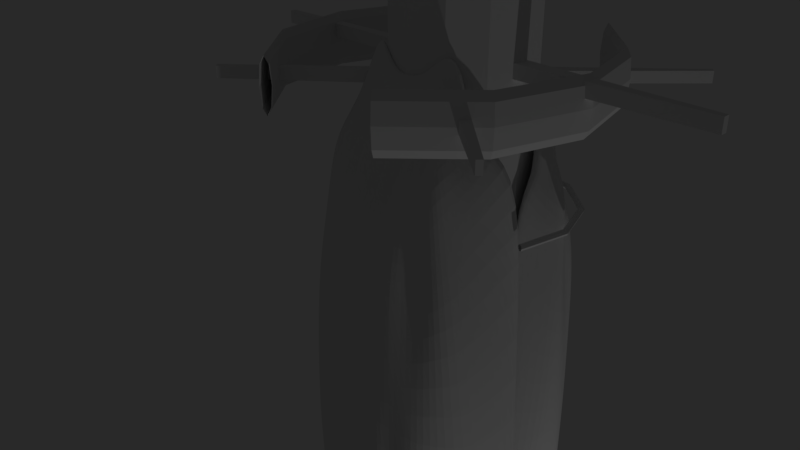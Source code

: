 # Source: ReaperCollectorShip.blend  (saved by Blender 2.79.0; exported with 4.5.12 LTS)
import bpy
from mathutils import Matrix  # noqa: F401  (used for matrix-valued properties, if any)

bpy.ops.wm.read_factory_settings(use_empty=True)
scene = bpy.context.scene
scene.name = 'Scene'

# ---- collections
col_collection_1 = bpy.data.collections.new('Collection 1'); scene.collection.children.link(col_collection_1)

# ---- world
world_world = bpy.data.worlds.new('World'); scene.world = world_world
world_world.color = (0.02198, 0.02198, 0.02198)
world_world.use_sun_shadow = False
world_world.sun_shadow_jitter_overblur = 0.0
world_world.cycles.sampling_method = 'MANUAL'

# ---- cameras
cam_camera = bpy.data.cameras.new('Camera')
cam_camera.clip_end = 100.0
cam_camera.lens = 35.0
cam_camera.sensor_width = 32.0
cam_camera.sensor_height = 18.0
cam_camera.ortho_scale = 7.314
cam_camera.dof.focus_distance = 0.0
cam_camera.dof.aperture_fstop = 128.0

# ---- lights
light_lamp = bpy.data.lights.new('Lamp', 'POINT')
light_lamp.transmission_factor = 0.0
light_lamp.cutoff_distance = 30.0
light_lamp.energy = 1000.0
light_lamp.shadow_buffer_clip_start = 1.001
light_lamp.shadow_soft_size = 0.1
light_lamp.shadow_maximum_resolution = 0.006
light_lamp.use_absolute_resolution = True

# ---- meshes
me_cylinder_010 = bpy.data.meshes.new('Cylinder.010')
me_cylinder_010.from_pydata([(-1.222, -0.1938, -0.917), (-0.8556, -0.5448, 0.8), (-0.8895, 0.5261, -0.8796), (-0.9496, 0.3604, 0.9342), (1.225, -0.2082, -0.9135), (0.8549, -0.5454, 0.7997), (0.8932, 0.5288, -0.8803), (0.949, 0.3595, 0.9339), (-1.441, -0.3868, -0.8521), (-1.608, -0.6147, -0.6956), (-1.763, -0.9612, -0.4184), (-1.822, -1.516, -0.2032), (-1.479, -1.15, 0.09363), (-1.218, -0.9404, 0.3588), (-1.051, -0.8519, 0.6055), (-0.939, -0.6569, 0.7249), (-1.083, 0.4281, 0.8888), (-1.319, 0.5853, 0.7672), (-1.517, 0.8192, 0.5342), (-1.243, 0.7688, 0.09897), (-0.7553, 1.387, -0.1734), (-1.004, 0.7111, -0.421), (-0.9582, 0.4299, -0.5983), (-0.9309, 0.5192, -0.7869), (1.083, 0.4285, 0.8902), (1.32, 0.5887, 0.77), (1.517, 0.8186, 0.5347), (1.244, 0.7689, 0.0993), (0.757, 1.386, -0.1728), (1.002, 0.7162, -0.4204), (0.959, 0.43, -0.5971), (0.9331, 0.5218, -0.7872), (0.9393, -0.6594, 0.7248), (1.05, -0.8527, 0.6051), (1.218, -0.9409, 0.3583), (1.481, -1.152, 0.0934), (1.826, -1.521, -0.2033), (1.777, -0.9676, -0.4159), (1.625, -0.6293, -0.6953), (1.461, -0.4085, -0.8506), (0.703, 0.6168, -0.9079), (0.4772, 0.4841, -0.9446), (0.1645, 0.4008, -0.9668), (-0.1639, 0.4011, -0.9667), (-0.4753, 0.4879, -0.9442), (-0.6987, 0.6209, -0.9075), (-0.7677, 0.3334, 0.9469), (-0.5013, 0.2828, 0.9344), (-0.1719, 0.2438, 0.8927), (0.1711, 0.2436, 0.8926), (0.5003, 0.2824, 0.9342), (0.7674, 0.3338, 0.9476), (-1.32, -0.427, -0.924), (-0.7506, -0.6846, -0.9288), (-0.2195, -0.8944, -0.8988), (0.2176, -0.8938, -0.898), (0.7493, -0.6866, -0.9273), (1.322, -0.4352, -0.9211), (0.6602, -0.4757, 0.7994), (0.4297, -0.4058, 0.832), (0.1431, -0.4018, 0.8271), (-0.1435, -0.4019, 0.8278), (-0.4296, -0.4056, 0.8321), (-0.6612, -0.4753, 0.7998), (1.551, -0.947, -0.8248), (0.8568, -1.118, -0.7456), (0.2889, -1.271, -0.7439), (-0.2903, -1.271, -0.7444), (-0.8546, -1.115, -0.7468), (-1.541, -0.9339, -0.8259), (1.482, -1.135, -0.5578), (0.8086, -1.39, -0.5725), (0.2624, -1.47, -0.5785), (-0.2629, -1.47, -0.5787), (-0.8062, -1.391, -0.5736), (-1.471, -1.129, -0.5596), (1.207, -1.69, -0.4346), (0.6508, -1.763, -0.4073), (0.2061, -1.699, -0.411), (-0.2057, -1.699, -0.4109), (-0.6524, -1.773, -0.4078), (-1.201, -1.683, -0.4349), (1.167, -1.809, -0.161), (0.6127, -1.857, -0.1337), (0.2088, -2.117, -0.1286), (-0.209, -2.118, -0.1286), (-0.6126, -1.859, -0.1337), (-1.166, -1.81, -0.161), (1.012, -1.425, 0.1237), (0.5704, -1.562, 0.1308), (0.1831, -1.773, 0.1426), (-0.1839, -1.772, 0.1425), (-0.5703, -1.562, 0.1306), (-1.011, -1.424, 0.1234), (0.8384, -1.092, 0.3637), (0.4892, -1.185, 0.3831), (0.1559, -1.259, 0.3923), (-0.1573, -1.259, 0.3921), (-0.4897, -1.185, 0.3828), (-0.8385, -1.092, 0.3638), (0.7384, -0.9171, 0.5927), (0.4445, -1.003, 0.6418), (0.1256, -1.128, 0.6467), (-0.1279, -1.129, 0.6463), (-0.4447, -1.004, 0.6408), (-0.7388, -0.9169, 0.5927), (0.6875, -0.7445, 0.7228), (0.4292, -0.7245, 0.7656), (0.1405, -0.6454, 0.7532), (-0.1415, -0.6455, 0.7533), (-0.429, -0.7227, 0.7657), (-0.6879, -0.7437, 0.7232), (-0.7721, 0.431, -0.795), (-0.5246, 0.4104, -0.8217), (-0.1569, 0.4695, -0.8071), (0.1574, 0.4687, -0.8071), (0.5257, 0.4103, -0.822), (0.7742, 0.4325, -0.7955), (-0.7885, 0.3416, -0.5995), (-0.454, 0.6175, -0.5953), (-0.1828, 0.2729, -0.5904), (0.1828, 0.2729, -0.5904), (0.4548, 0.6165, -0.5951), (0.7893, 0.3423, -0.5989), (-0.9211, 0.3478, -0.4423), (-0.5155, 0.6499, -0.3882), (-0.1796, 0.6839, -0.3689), (0.1797, 0.6834, -0.3688), (0.5158, 0.6522, -0.3878), (0.9212, 0.349, -0.4412), (-0.6105, 1.183, -0.1777), (-0.4796, 1.332, -0.1481), (-0.1874, 1.321, -0.1334), (0.1874, 1.323, -0.1333), (0.4798, 1.334, -0.1477), (0.6115, 1.181, -0.1771), (-1.016, 0.7029, 0.09724), (-0.5543, 0.3953, 0.1173), (-0.1868, 0.2343, 0.1181), (0.1868, 0.2343, 0.1181), (0.5542, 0.3953, 0.1173), (1.016, 0.7029, 0.09733), (-1.07, 0.4031, 0.509), (-0.5567, 0.2523, 0.3702), (-0.1855, 0.2308, 0.3536), (0.1855, 0.2308, 0.3536), (0.5564, 0.2522, 0.3703), (1.07, 0.4028, 0.5102), (-0.9428, 0.4108, 0.7557), (-0.5562, 0.3001, 0.6391), (-0.1856, 0.2307, 0.5892), (0.1856, 0.2307, 0.5892), (0.5559, 0.2999, 0.6392), (0.952, 0.4339, 0.7686), (-0.8549, 0.4188, 0.9117), (-0.5344, 0.3256, 0.8359), (-0.1807, 0.2679, 0.7818), (0.1804, 0.2677, 0.7817), (0.5339, 0.326, 0.8362), (0.8568, 0.4256, 0.917), (-0.957, 0.582, -0.8925), (-1.045, 0.6545, -0.9019), (-1.062, 0.6102, -0.9282), (-1.128, 0.4946, -0.9332), (-1.29, 0.2326, -0.9015), (-0.926, -0.4077, 0.8494), (-0.9772, -0.2541, 0.876), (-1.004, -0.03417, 0.8902), (-1.012, 0.1699, 0.9158), (-0.9935, 0.3102, 0.9302), (1.289, 0.2167, -0.9051), (1.129, 0.4903, -0.9331), (1.065, 0.6055, -0.929), (1.047, 0.6463, -0.9042), (0.9626, 0.5867, -0.8926), (0.9925, 0.3082, 0.9301), (1.011, 0.1671, 0.9154), (1.002, -0.03591, 0.8899), (0.9757, -0.2546, 0.8759), (0.9248, -0.4075, 0.849), (1.018, 0.6207, -0.8074), (1.042, 0.7071, -0.8328), (0.9678, 0.8579, -0.8698), (0.9966, 0.7927, -0.9063), (1.496, 0.2375, -0.8924), (1.042, 0.4934, -0.5906), (1.116, 0.6172, -0.6307), (1.189, 0.7535, -0.7085), (1.304, 0.8591, -0.8332), (1.404, 0.3237, -0.7772), (1.176, 0.5106, -0.3969), (1.34, 0.6274, -0.4624), (1.622, 0.9373, -0.559), (1.977, 0.8852, -0.7192), (2.157, -0.04894, -0.4392), (1.24, 1.191, -0.1829), (1.904, 1.065, -0.2423), (2.199, 0.9547, -0.2635), (2.442, 0.2687, -0.2923), (2.279, -0.727, -0.2522), (1.603, 0.9689, 0.09711), (1.904, 1.246, 0.0913), (2.529, 0.8094, 0.1104), (2.215, 0.04866, 0.09262), (1.98, -0.6041, 0.02158), (1.99, 1.202, 0.5404), (2.223, 1.179, 0.4882), (2.382, 0.4477, 0.4499), (1.807, -0.1262, 0.3879), (1.557, -0.611, 0.3612), (1.7, 0.8469, 0.8184), (2.064, 0.9089, 0.8353), (1.702, 0.2552, 0.7211), (1.516, -0.3907, 0.6632), (1.315, -0.6302, 0.6126), (1.262, 0.4535, 0.8875), (1.33, 0.2579, 0.8754), (1.303, 0.0002724, 0.8251), (1.234, -0.322, 0.7875), (1.145, -0.5702, 0.7786), (-1.499, 0.247, -0.8948), (-0.9952, 0.7948, -0.9072), (-0.9649, 0.858, -0.8703), (-1.042, 0.7044, -0.8334), (-1.016, 0.6178, -0.8074), (-1.404, 0.3317, -0.7773), (-1.303, 0.8593, -0.8343), (-1.188, 0.753, -0.7093), (-1.114, 0.6151, -0.6309), (-1.041, 0.4921, -0.5912), (-2.143, -0.04687, -0.4436), (-1.975, 0.8867, -0.7207), (-1.619, 0.9395, -0.5597), (-1.338, 0.6254, -0.4628), (-1.175, 0.512, -0.3975), (-2.278, -0.7252, -0.2521), (-2.444, 0.2702, -0.2922), (-2.199, 0.9554, -0.2634), (-1.904, 1.064, -0.2427), (-1.24, 1.192, -0.1834), (-1.972, -0.6058, 0.02651), (-2.223, 0.04993, 0.09612), (-2.534, 0.8165, 0.1119), (-1.904, 1.246, 0.09102), (-1.603, 0.9691, 0.09664), (-1.556, -0.6103, 0.3619), (-1.808, -0.1249, 0.3889), (-2.389, 0.4517, 0.4515), (-2.227, 1.185, 0.4887), (-1.992, 1.203, 0.5406), (-1.315, -0.63, 0.6133), (-1.517, -0.3908, 0.6641), (-1.709, 0.258, 0.7235), (-2.064, 0.9097, 0.8349), (-1.7, 0.8475, 0.8177), (-1.145, -0.5697, 0.7793), (-1.235, -0.3208, 0.7878), (-1.305, 0.002371, 0.8256), (-1.333, 0.2633, 0.8759), (-1.263, 0.4559, 0.8873), (0.7435, 0.2435, 0.9551), (0.7356, 0.1266, 0.951), (0.721, -0.02383, 0.9281), (0.7013, -0.1822, 0.9026), (0.6788, -0.3241, 0.864), (0.4739, 0.207, 0.966), (0.4527, 0.1027, 0.9617), (0.4398, -0.01533, 0.947), (0.4285, -0.1392, 0.9217), (0.4236, -0.2501, 0.8844), (0.1608, 0.1812, 0.9396), (0.1549, 0.09167, 0.958), (0.1491, -0.0128, 0.955), (0.1448, -0.121, 0.935), (0.1421, -0.2261, 0.8881), (-0.1618, 0.1815, 0.9397), (-0.1558, 0.09204, 0.9581), (-0.1497, -0.01248, 0.955), (-0.1454, -0.1208, 0.935), (-0.1426, -0.2261, 0.8881), (-0.4749, 0.208, 0.9663), (-0.4535, 0.1037, 0.9619), (-0.4405, -0.01448, 0.9472), (-0.4292, -0.1387, 0.9218), (-0.424, -0.2498, 0.8845), (-0.7441, 0.2447, 0.9552), (-0.7363, 0.1283, 0.9511), (-0.7219, -0.02255, 0.9284), (-0.7025, -0.1817, 0.9028), (-0.6796, -0.3238, 0.8643), (-0.7681, 0.634, -0.9409), (-0.8409, 0.5706, -0.9736), (-0.9032, 0.5102, -0.9846), (-1.018, 0.3749, -0.9684), (-1.126, 0.0284, -0.9687), (-0.4712, 0.4841, -1.01), (-0.4955, 0.4566, -1.042), (-0.5148, 0.4805, -1.061), (-0.6428, 0.1173, -1.044), (-0.7025, -0.1873, -1.001), (-0.164, 0.3546, -1.041), (-0.1595, 0.3626, -1.066), (-0.1814, 0.2546, -1.077), (-0.2022, -0.03525, -1.05), (-0.2013, -0.4101, -1.019), (0.1646, 0.3545, -1.041), (0.1601, 0.363, -1.066), (0.1815, 0.2544, -1.077), (0.1978, -0.03448, -1.049), (0.1821, -0.4072, -1.018), (0.4714, 0.4863, -1.011), (0.4967, 0.4565, -1.043), (0.5168, 0.4779, -1.06), (0.643, 0.1177, -1.044), (0.7002, -0.1848, -0.9998), (0.771, 0.6336, -0.9415), (0.8441, 0.5702, -0.9742), (0.9095, 0.5208, -0.9823), (1.02, 0.3741, -0.9674), (1.126, 0.02338, -0.9672)], [], [(259, 169, 3, 16), (159, 51, 7, 24), (219, 179, 5, 32), (111, 63, 1, 15), (319, 170, 4, 57), (289, 165, 1, 63), (52, 69, 8, 0), (69, 75, 9, 8), (75, 81, 10, 9), (81, 87, 11, 10), (87, 93, 12, 11), (93, 99, 13, 12), (99, 105, 14, 13), (105, 111, 15, 14), (170, 184, 39, 4), (184, 189, 38, 39), (189, 194, 37, 38), (194, 199, 36, 37), (199, 204, 35, 36), (204, 209, 34, 35), (209, 214, 33, 34), (214, 219, 32, 33), (40, 117, 31, 6), (117, 123, 30, 31), (123, 129, 29, 30), (129, 135, 28, 29), (135, 141, 27, 28), (141, 147, 26, 27), (147, 153, 25, 26), (153, 159, 24, 25), (160, 224, 23, 2), (224, 229, 22, 23), (229, 234, 21, 22), (234, 239, 20, 21), (239, 244, 19, 20), (244, 249, 18, 19), (249, 254, 17, 18), (254, 259, 16, 17), (17, 16, 154, 148), (148, 154, 155, 149), (149, 155, 156, 150), (150, 156, 157, 151), (151, 157, 158, 152), (152, 158, 159, 153), (18, 17, 148, 142), (142, 148, 149, 143), (143, 149, 150, 144), (144, 150, 151, 145), (145, 151, 152, 146), (146, 152, 153, 147), (19, 18, 142, 136), (136, 142, 143, 137), (137, 143, 144, 138), (138, 144, 145, 139), (139, 145, 146, 140), (140, 146, 147, 141), (20, 19, 136, 130), (130, 136, 137, 131), (131, 137, 138, 132), (132, 138, 139, 133), (133, 139, 140, 134), (134, 140, 141, 135), (21, 20, 130, 124), (124, 130, 131, 125), (125, 131, 132, 126), (126, 132, 133, 127), (127, 133, 134, 128), (128, 134, 135, 129), (22, 21, 124, 118), (118, 124, 125, 119), (119, 125, 126, 120), (120, 126, 127, 121), (121, 127, 128, 122), (122, 128, 129, 123), (23, 22, 118, 112), (112, 118, 119, 113), (113, 119, 120, 114), (114, 120, 121, 115), (115, 121, 122, 116), (116, 122, 123, 117), (2, 23, 112, 45), (45, 112, 113, 44), (44, 113, 114, 43), (43, 114, 115, 42), (42, 115, 116, 41), (41, 116, 117, 40), (33, 32, 106, 100), (100, 106, 107, 101), (101, 107, 108, 102), (102, 108, 109, 103), (103, 109, 110, 104), (104, 110, 111, 105), (34, 33, 100, 94), (94, 100, 101, 95), (95, 101, 102, 96), (96, 102, 103, 97), (97, 103, 104, 98), (98, 104, 105, 99), (35, 34, 94, 88), (88, 94, 95, 89), (89, 95, 96, 90), (90, 96, 97, 91), (91, 97, 98, 92), (92, 98, 99, 93), (36, 35, 88, 82), (82, 88, 89, 83), (83, 89, 90, 84), (84, 90, 91, 85), (85, 91, 92, 86), (86, 92, 93, 87), (37, 36, 82, 76), (76, 82, 83, 77), (77, 83, 84, 78), (78, 84, 85, 79), (79, 85, 86, 80), (80, 86, 87, 81), (38, 37, 76, 70), (70, 76, 77, 71), (71, 77, 78, 72), (72, 78, 79, 73), (73, 79, 80, 74), (74, 80, 81, 75), (39, 38, 70, 64), (64, 70, 71, 65), (65, 71, 72, 66), (66, 72, 73, 67), (67, 73, 74, 68), (68, 74, 75, 69), (4, 39, 64, 57), (57, 64, 65, 56), (56, 65, 66, 55), (55, 66, 67, 54), (54, 67, 68, 53), (53, 68, 69, 52), (179, 264, 58, 5), (264, 269, 59, 58), (269, 274, 60, 59), (274, 279, 61, 60), (279, 284, 62, 61), (284, 289, 63, 62), (164, 294, 52, 0), (294, 299, 53, 52), (299, 304, 54, 53), (304, 309, 55, 54), (309, 314, 56, 55), (314, 319, 57, 56), (32, 5, 58, 106), (106, 58, 59, 107), (107, 59, 60, 108), (108, 60, 61, 109), (109, 61, 62, 110), (110, 62, 63, 111), (16, 3, 46, 154), (154, 46, 47, 155), (155, 47, 48, 156), (156, 48, 49, 157), (157, 49, 50, 158), (158, 50, 51, 159), (41, 40, 315, 310), (310, 315, 316, 311), (311, 316, 317, 312), (312, 317, 318, 313), (313, 318, 319, 314), (42, 41, 310, 305), (305, 310, 311, 306), (306, 311, 312, 307), (307, 312, 313, 308), (308, 313, 314, 309), (43, 42, 305, 300), (300, 305, 306, 301), (301, 306, 307, 302), (302, 307, 308, 303), (303, 308, 309, 304), (44, 43, 300, 295), (295, 300, 301, 296), (296, 301, 302, 297), (297, 302, 303, 298), (298, 303, 304, 299), (45, 44, 295, 290), (290, 295, 296, 291), (291, 296, 297, 292), (292, 297, 298, 293), (293, 298, 299, 294), (2, 45, 290, 160), (160, 290, 291, 161), (161, 291, 292, 162), (162, 292, 293, 163), (163, 293, 294, 164), (47, 46, 285, 280), (280, 285, 286, 281), (281, 286, 287, 282), (282, 287, 288, 283), (283, 288, 289, 284), (48, 47, 280, 275), (275, 280, 281, 276), (276, 281, 282, 277), (277, 282, 283, 278), (278, 283, 284, 279), (49, 48, 275, 270), (270, 275, 276, 271), (271, 276, 277, 272), (272, 277, 278, 273), (273, 278, 279, 274), (50, 49, 270, 265), (265, 270, 271, 266), (266, 271, 272, 267), (267, 272, 273, 268), (268, 273, 274, 269), (51, 50, 265, 260), (260, 265, 266, 261), (261, 266, 267, 262), (262, 267, 268, 263), (263, 268, 269, 264), (7, 51, 260, 175), (175, 260, 261, 176), (176, 261, 262, 177), (177, 262, 263, 178), (178, 263, 264, 179), (14, 15, 255, 250), (250, 255, 256, 251), (251, 256, 257, 252), (252, 257, 258, 253), (253, 258, 259, 254), (13, 14, 250, 245), (245, 250, 251, 246), (246, 251, 252, 247), (247, 252, 253, 248), (248, 253, 254, 249), (12, 13, 245, 240), (240, 245, 246, 241), (241, 246, 247, 242), (242, 247, 248, 243), (243, 248, 249, 244), (11, 12, 240, 235), (235, 240, 241, 236), (236, 241, 242, 237), (237, 242, 243, 238), (238, 243, 244, 239), (10, 11, 235, 230), (230, 235, 236, 231), (231, 236, 237, 232), (232, 237, 238, 233), (233, 238, 239, 234), (9, 10, 230, 225), (225, 230, 231, 226), (226, 231, 232, 227), (227, 232, 233, 228), (228, 233, 234, 229), (8, 9, 225, 220), (220, 225, 226, 221), (221, 226, 227, 222), (222, 227, 228, 223), (223, 228, 229, 224), (0, 8, 220, 164), (164, 220, 221, 163), (163, 221, 222, 162), (162, 222, 223, 161), (161, 223, 224, 160), (25, 24, 215, 210), (210, 215, 216, 211), (211, 216, 217, 212), (212, 217, 218, 213), (213, 218, 219, 214), (26, 25, 210, 205), (205, 210, 211, 206), (206, 211, 212, 207), (207, 212, 213, 208), (208, 213, 214, 209), (27, 26, 205, 200), (200, 205, 206, 201), (201, 206, 207, 202), (202, 207, 208, 203), (203, 208, 209, 204), (28, 27, 200, 195), (195, 200, 201, 196), (196, 201, 202, 197), (197, 202, 203, 198), (198, 203, 204, 199), (29, 28, 195, 190), (190, 195, 196, 191), (191, 196, 197, 192), (192, 197, 198, 193), (193, 198, 199, 194), (30, 29, 190, 185), (185, 190, 191, 186), (186, 191, 192, 187), (187, 192, 193, 188), (188, 193, 194, 189), (31, 30, 185, 180), (180, 185, 186, 181), (181, 186, 187, 182), (182, 187, 188, 183), (183, 188, 189, 184), (6, 31, 180, 174), (174, 180, 181, 173), (173, 181, 182, 172), (172, 182, 183, 171), (171, 183, 184, 170), (46, 3, 169, 285), (285, 169, 168, 286), (286, 168, 167, 287), (287, 167, 166, 288), (288, 166, 165, 289), (40, 6, 174, 315), (315, 174, 173, 316), (316, 173, 172, 317), (317, 172, 171, 318), (318, 171, 170, 319), (24, 7, 175, 215), (215, 175, 176, 216), (216, 176, 177, 217), (217, 177, 178, 218), (218, 178, 179, 219), (15, 1, 165, 255), (255, 165, 166, 256), (256, 166, 167, 257), (257, 167, 168, 258), (258, 168, 169, 259)])
me_cylinder_010.use_remesh_preserve_volume = False
me_cylinder_010.use_remesh_preserve_attributes = False
me_cylinder_010.use_mirror_vertex_groups = False
me_cylinder_010.update()
me_cylinder_009 = bpy.data.meshes.new('Cylinder.009')
me_cylinder_009.from_pydata([(-0.9045, 0.1632, -0.9214), (-0.8575, -0.4915, 0.7971), (-0.8904, 0.499, -0.8865), (-0.9667, 0.3896, 0.9879), (0.897, 0.1253, -0.9119), (0.854, -0.4913, 0.7963), (0.8935, 0.502, -0.8874), (0.9665, 0.389, 0.9884), (-1.026, 0.1287, -0.9127), (-1.073, -0.5249, -0.6969), (-1.152, -1.008, -0.4719), (-1.18, -1.038, -0.1672), (-1.299, -1.075, 0.1307), (-1.17, -0.9051, 0.4124), (-1.011, -0.6719, 0.5763), (-0.9362, -0.6308, 0.7316), (-1.062, 0.4169, 0.9008), (-1.33, 0.552, 0.7755), (-1.517, 0.8192, 0.5342), (-1.284, 0.7931, 0.09669), (-1.386, 0.6971, -0.235), (-1.05, 0.4291, -0.3978), (-0.9582, 0.4299, -0.5983), (-0.9309, 0.5192, -0.7869), (1.061, 0.4171, 0.9021), (1.33, 0.5526, 0.7776), (1.517, 0.8186, 0.5347), (1.283, 0.7926, 0.09709), (1.384, 0.6974, -0.2345), (1.051, 0.4304, -0.397), (0.959, 0.43, -0.5971), (0.9331, 0.5218, -0.7872), (0.9357, -0.6313, 0.7311), (1.012, -0.6726, 0.5761), (1.17, -0.9049, 0.412), (1.299, -1.075, 0.1302), (1.18, -1.038, -0.168), (1.154, -1.006, -0.4709), (1.074, -0.5372, -0.6953), (1.024, 0.1048, -0.9075), (0.7798, 0.4248, -0.9398), (0.5153, 0.3346, -0.9692), (0.1841, 0.2226, -1.007), (-0.1839, 0.2225, -1.007), (-0.5141, 0.3339, -0.9688), (-0.7774, 0.423, -0.9393), (-0.8061, 0.3752, 1.016), (-0.5171, 0.2858, 0.9603), (-0.1834, 0.2534, 0.8934), (0.183, 0.2532, 0.8933), (0.5158, 0.2848, 0.9598), (0.8048, 0.3751, 1.017), (-0.649, -0.1695, -0.8228), (-0.4362, -0.392, -0.8992), (-0.1996, -0.7636, -1.196), (0.1997, -0.7633, -1.196), (0.4367, -0.3906, -0.8989), (0.6509, -0.1712, -0.823), (0.6591, -0.4722, 0.7934), (0.4573, -0.3531, 0.8393), (0.1496, -0.267, 0.8409), (-0.1499, -0.2668, 0.8412), (-0.4574, -0.3528, 0.8395), (-0.6591, -0.4712, 0.7936), (0.7359, -0.5255, -0.7607), (0.4607, -0.6629, -0.8064), (0.2048, -1.076, -1.003), (-0.2045, -1.077, -1.003), (-0.4596, -0.6658, -0.8075), (-0.7335, -0.5246, -0.7602), (0.8412, -0.9155, -0.6702), (0.4848, -0.8811, -0.6209), (0.1844, -1.114, -0.7058), (-0.1842, -1.114, -0.7054), (-0.4806, -0.882, -0.6207), (-0.8374, -0.9123, -0.67), (0.7949, -1.07, -0.4032), (0.4566, -1.073, -0.3641), (0.1736, -1.141, -0.3996), (-0.1742, -1.141, -0.3996), (-0.4542, -1.074, -0.3643), (-0.7897, -1.069, -0.4033), (0.7515, -1.049, -0.118), (0.4695, -1.188, -0.1111), (0.1669, -1.104, -0.1135), (-0.1689, -1.105, -0.1134), (-0.4701, -1.188, -0.1109), (-0.7499, -1.05, -0.1173), (0.7579, -1.066, 0.1494), (0.4647, -1.223, 0.157), (0.1336, -1.077, 0.1685), (-0.1355, -1.078, 0.1688), (-0.466, -1.223, 0.1572), (-0.7587, -1.065, 0.1495), (0.7299, -1.105, 0.4049), (0.4069, -1.092, 0.3939), (0.1266, -1.098, 0.3977), (-0.1293, -1.097, 0.3979), (-0.4082, -1.092, 0.3941), (-0.7307, -1.105, 0.4051), (0.6874, -1.034, 0.5944), (0.3773, -1.023, 0.616), (0.126, -1.019, 0.6424), (-0.1286, -1.019, 0.6425), (-0.3775, -1.022, 0.6164), (-0.6887, -1.033, 0.5949), (0.6656, -0.7821, 0.7148), (0.4292, -0.7245, 0.7656), (0.1375, -0.4431, 0.7489), (-0.1388, -0.4456, 0.7492), (-0.429, -0.7227, 0.7657), (-0.6659, -0.7815, 0.715), (-0.7728, 0.4292, -0.7952), (-0.5503, 0.3617, -0.8344), (-0.1915, 0.2388, -0.8208), (0.1916, 0.2389, -0.8209), (0.5513, 0.3625, -0.8348), (0.7749, 0.4308, -0.7957), (-0.7885, 0.3416, -0.5995), (-0.5528, 0.2915, -0.6061), (-0.186, 0.2334, -0.5898), (0.186, 0.2334, -0.5898), (0.5531, 0.2917, -0.6059), (0.7893, 0.3423, -0.5989), (-0.9211, 0.3477, -0.4423), (-0.533, 0.3046, -0.3561), (-0.1847, 0.2334, -0.3537), (0.1847, 0.2335, -0.3537), (0.5334, 0.3054, -0.3559), (0.9212, 0.3489, -0.4412), (-1.245, 0.5791, -0.2915), (-0.5793, 0.501, -0.1481), (-0.1859, 0.2373, -0.1178), (0.1859, 0.2374, -0.1178), (0.5795, 0.5013, -0.1478), (1.245, 0.5807, -0.2901), (-1.016, 0.7029, 0.09724), (-0.5543, 0.3953, 0.1173), (-0.1868, 0.234, 0.118), (0.1868, 0.234, 0.1181), (0.5542, 0.3953, 0.1173), (1.016, 0.7029, 0.09733), (-1.07, 0.4031, 0.509), (-0.5567, 0.2523, 0.3702), (-0.1855, 0.2308, 0.3536), (0.1855, 0.2308, 0.3536), (0.5564, 0.2522, 0.3703), (1.07, 0.4028, 0.5102), (-0.9425, 0.4103, 0.7567), (-0.5562, 0.3, 0.6391), (-0.1856, 0.2307, 0.5892), (0.1856, 0.2307, 0.5892), (0.5559, 0.2998, 0.6392), (0.9518, 0.4342, 0.7702), (-0.862, 0.4326, 0.9275), (-0.5496, 0.3432, 0.8622), (-0.1864, 0.2514, 0.7809), (0.1866, 0.2514, 0.7808), (0.5489, 0.3427, 0.8619), (0.8625, 0.4369, 0.9301), (-0.9219, 0.5125, -0.9132), (-0.951, 0.5188, -0.9401), (-0.9767, 0.5179, -0.9642), (-1.007, 0.5043, -0.9985), (-0.9867, 0.414, -0.9931), (-0.9325, -0.4068, 0.8591), (-0.9753, -0.2543, 0.8903), (-0.9943, 0.02373, 0.9326), (-1.007, 0.21, 0.9757), (-0.9958, 0.3244, 0.9904), (0.9884, 0.4161, -0.994), (1.009, 0.5073, -0.9993), (0.9792, 0.5212, -0.9652), (0.9542, 0.5224, -0.9413), (0.9251, 0.5159, -0.9142), (0.9951, 0.3226, 0.9907), (1.005, 0.2072, 0.9758), (0.9916, 0.02239, 0.9326), (0.973, -0.2539, 0.89), (0.9315, -0.4065, 0.8587), (1.018, 0.6217, -0.8077), (1.075, 0.6984, -0.8412), (1.126, 0.7504, -0.8945), (1.179, 0.7665, -0.9638), (1.199, 0.7096, -1.021), (1.042, 0.4934, -0.5906), (1.116, 0.6172, -0.6307), (1.189, 0.7535, -0.7085), (1.291, 0.8483, -0.8326), (1.363, 0.8213, -0.9536), (1.173, 0.4716, -0.3932), (1.339, 0.6117, -0.4624), (1.615, 0.8175, -0.5887), (1.841, 0.7631, -0.7062), (1.544, 0.2212, -0.6858), (1.644, 0.8536, -0.2194), (1.903, 0.9853, -0.2474), (2.123, 0.9978, -0.2873), (2.328, 0.4797, -0.3263), (1.608, -0.6224, -0.2211), (1.603, 0.9692, 0.09708), (1.868, 1.067, 0.09142), (2.243, 0.8299, 0.08068), (2.081, -0.2355, 0.09462), (1.66, -0.7804, 0.1137), (1.781, 0.9837, 0.5377), (1.923, 0.9805, 0.5382), (1.933, 0.7404, 0.5477), (1.824, -0.4765, 0.4568), (1.562, -0.7674, 0.4521), (1.696, 0.8454, 0.8182), (1.851, 0.825, 0.8254), (1.637, 0.2964, 0.7592), (1.488, -0.4308, 0.6658), (1.338, -0.6641, 0.63), (1.195, 0.3589, 0.8787), (1.31, 0.2659, 0.8713), (1.304, -0.03337, 0.8264), (1.278, -0.3993, 0.8274), (1.164, -0.5888, 0.8042), (-1.196, 0.7081, -1.021), (-1.178, 0.7654, -0.9643), (-1.125, 0.7495, -0.8954), (-1.074, 0.6969, -0.8419), (-1.016, 0.6187, -0.8077), (-1.361, 0.8215, -0.9538), (-1.291, 0.8481, -0.8337), (-1.188, 0.753, -0.7093), (-1.114, 0.6151, -0.6309), (-1.041, 0.4921, -0.5912), (-1.542, 0.2281, -0.6881), (-1.837, 0.7624, -0.7074), (-1.611, 0.8181, -0.5902), (-1.337, 0.6103, -0.4628), (-1.172, 0.4702, -0.3935), (-1.608, -0.6245, -0.2202), (-2.327, 0.4741, -0.3255), (-2.123, 0.9976, -0.2874), (-1.903, 0.9852, -0.2479), (-1.644, 0.8534, -0.2198), (-1.659, -0.7824, 0.1144), (-2.078, -0.2386, 0.09503), (-2.243, 0.8282, 0.08092), (-1.868, 1.068, 0.09114), (-1.604, 0.9694, 0.09661), (-1.562, -0.767, 0.4524), (-1.824, -0.4767, 0.4572), (-1.936, 0.748, 0.5491), (-1.922, 0.9803, 0.5389), (-1.782, 0.9837, 0.5379), (-1.337, -0.6634, 0.6305), (-1.487, -0.4291, 0.6662), (-1.644, 0.3104, 0.7628), (-1.851, 0.8256, 0.825), (-1.696, 0.846, 0.8175), (-1.163, -0.5885, 0.8047), (-1.278, -0.3971, 0.8272), (-1.305, -0.03003, 0.8265), (-1.313, 0.2709, 0.8719), (-1.196, 0.3616, 0.8782), (0.7871, 0.2917, 1.047), (0.7747, 0.1791, 1.044), (0.7499, 0.03542, 1.005), (0.7046, -0.1197, 0.9255), (0.6692, -0.2567, 0.8468), (0.4935, 0.206, 1.001), (0.4728, 0.1053, 1.004), (0.4503, -0.01521, 0.9749), (0.433, -0.1385, 0.9512), (0.4236, -0.2529, 0.9144), (0.1749, 0.1989, 0.9557), (0.1684, 0.1054, 0.9794), (0.1567, -0.01539, 0.9814), (0.1476, -0.1255, 0.9625), (0.1449, -0.2059, 0.9163), (-0.1762, 0.1984, 0.9559), (-0.1698, 0.1051, 0.9796), (-0.1576, -0.01535, 0.9815), (-0.1481, -0.1254, 0.9626), (-0.1452, -0.2058, 0.9165), (-0.4948, 0.2071, 1.001), (-0.4741, 0.1064, 1.005), (-0.4513, -0.01438, 0.9753), (-0.4337, -0.138, 0.9514), (-0.424, -0.2526, 0.9146), (-0.7882, 0.2936, 1.047), (-0.7747, 0.1821, 1.044), (-0.75, 0.03747, 1.005), (-0.7054, -0.1186, 0.9263), (-0.6697, -0.2558, 0.8473), (-0.769, 0.3821, -0.9889), (-0.7527, 0.3305, -0.995), (-0.7229, 0.2535, -0.9756), (-0.6824, 0.1466, -0.9391), (-0.6491, 0.02586, -0.8896), (-0.4946, 0.2781, -1.016), (-0.4784, 0.2109, -1.026), (-0.4594, 0.1278, -1.018), (-0.4467, 0.01967, -1.001), (-0.4416, -0.1412, -0.9699), (-0.183, 0.1575, -1.057), (-0.1859, 0.06542, -1.072), (-0.1933, -0.05302, -1.098), (-0.2029, -0.1885, -1.135), (-0.2014, -0.3413, -1.18), (0.1832, 0.1576, -1.057), (0.186, 0.06549, -1.072), (0.1934, -0.05297, -1.098), (0.2029, -0.1884, -1.135), (0.2014, -0.3412, -1.18), (0.4958, 0.2789, -1.016), (0.4797, 0.2117, -1.027), (0.4605, 0.1287, -1.018), (0.4475, 0.02076, -1.001), (0.4422, -0.14, -0.97), (0.7719, 0.384, -0.9899), (0.7556, 0.3326, -0.9963), (0.7256, 0.2559, -0.9769), (0.6844, 0.1483, -0.9401), (0.6504, 0.02747, -0.8902)], [], [(259, 169, 3, 16), (159, 51, 7, 24), (219, 179, 5, 32), (111, 63, 1, 15), (319, 170, 4, 57), (289, 165, 1, 63), (52, 69, 8, 0), (69, 75, 9, 8), (75, 81, 10, 9), (81, 87, 11, 10), (87, 93, 12, 11), (93, 99, 13, 12), (99, 105, 14, 13), (105, 111, 15, 14), (170, 184, 39, 4), (184, 189, 38, 39), (189, 194, 37, 38), (194, 199, 36, 37), (199, 204, 35, 36), (204, 209, 34, 35), (209, 214, 33, 34), (214, 219, 32, 33), (40, 117, 31, 6), (117, 123, 30, 31), (123, 129, 29, 30), (129, 135, 28, 29), (135, 141, 27, 28), (141, 147, 26, 27), (147, 153, 25, 26), (153, 159, 24, 25), (160, 224, 23, 2), (224, 229, 22, 23), (229, 234, 21, 22), (234, 239, 20, 21), (239, 244, 19, 20), (244, 249, 18, 19), (249, 254, 17, 18), (254, 259, 16, 17), (17, 16, 154, 148), (148, 154, 155, 149), (149, 155, 156, 150), (150, 156, 157, 151), (151, 157, 158, 152), (152, 158, 159, 153), (18, 17, 148, 142), (142, 148, 149, 143), (143, 149, 150, 144), (144, 150, 151, 145), (145, 151, 152, 146), (146, 152, 153, 147), (19, 18, 142, 136), (136, 142, 143, 137), (137, 143, 144, 138), (138, 144, 145, 139), (139, 145, 146, 140), (140, 146, 147, 141), (20, 19, 136, 130), (130, 136, 137, 131), (131, 137, 138, 132), (132, 138, 139, 133), (133, 139, 140, 134), (134, 140, 141, 135), (21, 20, 130, 124), (124, 130, 131, 125), (125, 131, 132, 126), (126, 132, 133, 127), (127, 133, 134, 128), (128, 134, 135, 129), (22, 21, 124, 118), (118, 124, 125, 119), (119, 125, 126, 120), (120, 126, 127, 121), (121, 127, 128, 122), (122, 128, 129, 123), (23, 22, 118, 112), (112, 118, 119, 113), (113, 119, 120, 114), (114, 120, 121, 115), (115, 121, 122, 116), (116, 122, 123, 117), (2, 23, 112, 45), (45, 112, 113, 44), (44, 113, 114, 43), (43, 114, 115, 42), (42, 115, 116, 41), (41, 116, 117, 40), (33, 32, 106, 100), (100, 106, 107, 101), (101, 107, 108, 102), (102, 108, 109, 103), (103, 109, 110, 104), (104, 110, 111, 105), (34, 33, 100, 94), (94, 100, 101, 95), (95, 101, 102, 96), (96, 102, 103, 97), (97, 103, 104, 98), (98, 104, 105, 99), (35, 34, 94, 88), (88, 94, 95, 89), (89, 95, 96, 90), (90, 96, 97, 91), (91, 97, 98, 92), (92, 98, 99, 93), (36, 35, 88, 82), (82, 88, 89, 83), (83, 89, 90, 84), (84, 90, 91, 85), (85, 91, 92, 86), (86, 92, 93, 87), (37, 36, 82, 76), (76, 82, 83, 77), (77, 83, 84, 78), (78, 84, 85, 79), (79, 85, 86, 80), (80, 86, 87, 81), (38, 37, 76, 70), (70, 76, 77, 71), (71, 77, 78, 72), (72, 78, 79, 73), (73, 79, 80, 74), (74, 80, 81, 75), (39, 38, 70, 64), (64, 70, 71, 65), (65, 71, 72, 66), (66, 72, 73, 67), (67, 73, 74, 68), (68, 74, 75, 69), (4, 39, 64, 57), (57, 64, 65, 56), (56, 65, 66, 55), (55, 66, 67, 54), (54, 67, 68, 53), (53, 68, 69, 52), (179, 264, 58, 5), (264, 269, 59, 58), (269, 274, 60, 59), (274, 279, 61, 60), (279, 284, 62, 61), (284, 289, 63, 62), (164, 294, 52, 0), (294, 299, 53, 52), (299, 304, 54, 53), (304, 309, 55, 54), (309, 314, 56, 55), (314, 319, 57, 56), (32, 5, 58, 106), (106, 58, 59, 107), (107, 59, 60, 108), (108, 60, 61, 109), (109, 61, 62, 110), (110, 62, 63, 111), (16, 3, 46, 154), (154, 46, 47, 155), (155, 47, 48, 156), (156, 48, 49, 157), (157, 49, 50, 158), (158, 50, 51, 159), (41, 40, 315, 310), (310, 315, 316, 311), (311, 316, 317, 312), (312, 317, 318, 313), (313, 318, 319, 314), (42, 41, 310, 305), (305, 310, 311, 306), (306, 311, 312, 307), (307, 312, 313, 308), (308, 313, 314, 309), (43, 42, 305, 300), (300, 305, 306, 301), (301, 306, 307, 302), (302, 307, 308, 303), (303, 308, 309, 304), (44, 43, 300, 295), (295, 300, 301, 296), (296, 301, 302, 297), (297, 302, 303, 298), (298, 303, 304, 299), (45, 44, 295, 290), (290, 295, 296, 291), (291, 296, 297, 292), (292, 297, 298, 293), (293, 298, 299, 294), (2, 45, 290, 160), (160, 290, 291, 161), (161, 291, 292, 162), (162, 292, 293, 163), (163, 293, 294, 164), (47, 46, 285, 280), (280, 285, 286, 281), (281, 286, 287, 282), (282, 287, 288, 283), (283, 288, 289, 284), (48, 47, 280, 275), (275, 280, 281, 276), (276, 281, 282, 277), (277, 282, 283, 278), (278, 283, 284, 279), (49, 48, 275, 270), (270, 275, 276, 271), (271, 276, 277, 272), (272, 277, 278, 273), (273, 278, 279, 274), (50, 49, 270, 265), (265, 270, 271, 266), (266, 271, 272, 267), (267, 272, 273, 268), (268, 273, 274, 269), (51, 50, 265, 260), (260, 265, 266, 261), (261, 266, 267, 262), (262, 267, 268, 263), (263, 268, 269, 264), (7, 51, 260, 175), (175, 260, 261, 176), (176, 261, 262, 177), (177, 262, 263, 178), (178, 263, 264, 179), (14, 15, 255, 250), (250, 255, 256, 251), (251, 256, 257, 252), (252, 257, 258, 253), (253, 258, 259, 254), (13, 14, 250, 245), (245, 250, 251, 246), (246, 251, 252, 247), (247, 252, 253, 248), (248, 253, 254, 249), (12, 13, 245, 240), (240, 245, 246, 241), (241, 246, 247, 242), (242, 247, 248, 243), (243, 248, 249, 244), (11, 12, 240, 235), (235, 240, 241, 236), (236, 241, 242, 237), (237, 242, 243, 238), (238, 243, 244, 239), (10, 11, 235, 230), (230, 235, 236, 231), (231, 236, 237, 232), (232, 237, 238, 233), (233, 238, 239, 234), (9, 10, 230, 225), (225, 230, 231, 226), (226, 231, 232, 227), (227, 232, 233, 228), (228, 233, 234, 229), (8, 9, 225, 220), (220, 225, 226, 221), (221, 226, 227, 222), (222, 227, 228, 223), (223, 228, 229, 224), (0, 8, 220, 164), (164, 220, 221, 163), (163, 221, 222, 162), (162, 222, 223, 161), (161, 223, 224, 160), (25, 24, 215, 210), (210, 215, 216, 211), (211, 216, 217, 212), (212, 217, 218, 213), (213, 218, 219, 214), (26, 25, 210, 205), (205, 210, 211, 206), (206, 211, 212, 207), (207, 212, 213, 208), (208, 213, 214, 209), (27, 26, 205, 200), (200, 205, 206, 201), (201, 206, 207, 202), (202, 207, 208, 203), (203, 208, 209, 204), (28, 27, 200, 195), (195, 200, 201, 196), (196, 201, 202, 197), (197, 202, 203, 198), (198, 203, 204, 199), (29, 28, 195, 190), (190, 195, 196, 191), (191, 196, 197, 192), (192, 197, 198, 193), (193, 198, 199, 194), (30, 29, 190, 185), (185, 190, 191, 186), (186, 191, 192, 187), (187, 192, 193, 188), (188, 193, 194, 189), (31, 30, 185, 180), (180, 185, 186, 181), (181, 186, 187, 182), (182, 187, 188, 183), (183, 188, 189, 184), (6, 31, 180, 174), (174, 180, 181, 173), (173, 181, 182, 172), (172, 182, 183, 171), (171, 183, 184, 170), (46, 3, 169, 285), (285, 169, 168, 286), (286, 168, 167, 287), (287, 167, 166, 288), (288, 166, 165, 289), (40, 6, 174, 315), (315, 174, 173, 316), (316, 173, 172, 317), (317, 172, 171, 318), (318, 171, 170, 319), (24, 7, 175, 215), (215, 175, 176, 216), (216, 176, 177, 217), (217, 177, 178, 218), (218, 178, 179, 219), (15, 1, 165, 255), (255, 165, 166, 256), (256, 166, 167, 257), (257, 167, 168, 258), (258, 168, 169, 259)])
me_cylinder_009.use_remesh_preserve_volume = False
me_cylinder_009.use_remesh_preserve_attributes = False
me_cylinder_009.use_mirror_vertex_groups = False
me_cylinder_009.update()
me_cylinder_008 = bpy.data.meshes.new('Cylinder.008')
me_cylinder_008.from_pydata([(-1.222, -0.1938, -0.917), (-0.8556, -0.5448, 0.8), (-0.8895, 0.5261, -0.8796), (-0.9496, 0.3604, 0.9342), (1.225, -0.2082, -0.9135), (0.8549, -0.5454, 0.7997), (0.8932, 0.5288, -0.8803), (0.949, 0.3595, 0.9339), (-1.441, -0.3868, -0.8521), (-1.608, -0.6147, -0.6956), (-1.763, -0.9612, -0.4184), (-1.822, -1.516, -0.2032), (-1.479, -1.15, 0.09363), (-1.218, -0.9404, 0.3588), (-1.051, -0.8519, 0.6055), (-0.939, -0.6569, 0.7249), (-1.083, 0.4281, 0.8888), (-1.319, 0.5853, 0.7672), (-1.517, 0.8192, 0.5342), (-1.243, 0.7688, 0.09897), (-0.7553, 1.387, -0.1734), (-1.004, 0.7111, -0.421), (-0.9582, 0.4299, -0.5983), (-0.9309, 0.5192, -0.7869), (1.083, 0.4285, 0.8902), (1.32, 0.5887, 0.77), (1.517, 0.8186, 0.5347), (1.244, 0.7689, 0.0993), (0.757, 1.386, -0.1728), (1.002, 0.7162, -0.4204), (0.959, 0.43, -0.5971), (0.9331, 0.5218, -0.7872), (0.9393, -0.6594, 0.7248), (1.05, -0.8527, 0.6051), (1.218, -0.9409, 0.3583), (1.481, -1.152, 0.0934), (1.826, -1.521, -0.2033), (1.777, -0.9676, -0.4159), (1.625, -0.6293, -0.6953), (1.461, -0.4085, -0.8506), (0.703, 0.6168, -0.9079), (0.4772, 0.4841, -0.9446), (0.1645, 0.4008, -0.9668), (-0.1639, 0.4011, -0.9667), (-0.4753, 0.4879, -0.9442), (-0.6987, 0.6209, -0.9075), (-0.7677, 0.3334, 0.9469), (-0.5013, 0.2828, 0.9344), (-0.1719, 0.2438, 0.8927), (0.1711, 0.2436, 0.8926), (0.5003, 0.2824, 0.9342), (0.7674, 0.3338, 0.9476), (-1.32, -0.427, -0.924), (-0.7506, -0.6846, -0.9288), (-0.2195, -0.8944, -0.8988), (0.2176, -0.8938, -0.898), (0.7493, -0.6866, -0.9273), (1.322, -0.4352, -0.9211), (0.6602, -0.4757, 0.7994), (0.4297, -0.4058, 0.832), (0.1431, -0.4018, 0.8271), (-0.1435, -0.4019, 0.8278), (-0.4296, -0.4056, 0.8321), (-0.6612, -0.4753, 0.7998), (1.551, -0.947, -0.8248), (0.8568, -1.118, -0.7456), (0.2889, -1.271, -0.7439), (-0.2903, -1.271, -0.7444), (-0.8546, -1.115, -0.7468), (-1.541, -0.9339, -0.8259), (1.482, -1.135, -0.5578), (0.8086, -1.39, -0.5725), (0.2624, -1.47, -0.5785), (-0.2629, -1.47, -0.5787), (-0.8062, -1.391, -0.5736), (-1.471, -1.129, -0.5596), (1.207, -1.69, -0.4346), (0.6508, -1.763, -0.4073), (0.2061, -1.699, -0.411), (-0.2057, -1.699, -0.4109), (-0.6524, -1.773, -0.4078), (-1.201, -1.683, -0.4349), (1.167, -1.809, -0.161), (0.6127, -1.857, -0.1337), (0.2088, -2.117, -0.1286), (-0.209, -2.118, -0.1286), (-0.6126, -1.859, -0.1337), (-1.166, -1.81, -0.161), (1.012, -1.425, 0.1237), (0.5704, -1.562, 0.1308), (0.1831, -1.773, 0.1426), (-0.1839, -1.772, 0.1425), (-0.5703, -1.562, 0.1306), (-1.011, -1.424, 0.1234), (0.8384, -1.092, 0.3637), (0.4892, -1.185, 0.3831), (0.1559, -1.259, 0.3923), (-0.1573, -1.259, 0.3921), (-0.4897, -1.185, 0.3828), (-0.8385, -1.092, 0.3638), (0.7384, -0.9171, 0.5927), (0.4445, -1.003, 0.6418), (0.1256, -1.128, 0.6467), (-0.1279, -1.129, 0.6463), (-0.4447, -1.004, 0.6408), (-0.7388, -0.9169, 0.5927), (0.6875, -0.7445, 0.7228), (0.4292, -0.7245, 0.7656), (0.1405, -0.6454, 0.7532), (-0.1415, -0.6455, 0.7533), (-0.429, -0.7227, 0.7657), (-0.6879, -0.7437, 0.7232), (-0.7721, 0.431, -0.795), (-0.5246, 0.4104, -0.8217), (-0.1569, 0.4695, -0.8071), (0.1574, 0.4687, -0.8071), (0.5257, 0.4103, -0.822), (0.7742, 0.4325, -0.7955), (-0.7885, 0.3416, -0.5995), (-0.454, 0.6175, -0.5953), (-0.1828, 0.2729, -0.5904), (0.1828, 0.2729, -0.5904), (0.4548, 0.6165, -0.5951), (0.7893, 0.3423, -0.5989), (-0.9211, 0.3478, -0.4423), (-0.5155, 0.6499, -0.3882), (-0.1796, 0.6839, -0.3689), (0.1797, 0.6834, -0.3688), (0.5158, 0.6522, -0.3878), (0.9212, 0.349, -0.4412), (-0.6105, 1.183, -0.1777), (-0.4796, 1.332, -0.1481), (-0.1874, 1.321, -0.1334), (0.1874, 1.323, -0.1333), (0.4798, 1.334, -0.1477), (0.6115, 1.181, -0.1771), (-1.016, 0.7029, 0.09724), (-0.5543, 0.3953, 0.1173), (-0.1868, 0.2343, 0.1181), (0.1868, 0.2343, 0.1181), (0.5542, 0.3953, 0.1173), (1.016, 0.7029, 0.09733), (-1.07, 0.4031, 0.509), (-0.5567, 0.2523, 0.3702), (-0.1855, 0.2308, 0.3536), (0.1855, 0.2308, 0.3536), (0.5564, 0.2522, 0.3703), (1.07, 0.4028, 0.5102), (-0.9428, 0.4108, 0.7557), (-0.5562, 0.3001, 0.6391), (-0.1856, 0.2307, 0.5892), (0.1856, 0.2307, 0.5892), (0.5559, 0.2999, 0.6392), (0.952, 0.4339, 0.7686), (-0.8549, 0.4188, 0.9117), (-0.5344, 0.3256, 0.8359), (-0.1807, 0.2679, 0.7818), (0.1804, 0.2677, 0.7817), (0.5339, 0.326, 0.8362), (0.8568, 0.4256, 0.917), (-0.957, 0.582, -0.8925), (-1.045, 0.6545, -0.9019), (-1.062, 0.6102, -0.9282), (-1.128, 0.4946, -0.9332), (-1.29, 0.2326, -0.9015), (-0.926, -0.4077, 0.8494), (-0.9772, -0.2541, 0.876), (-1.004, -0.03417, 0.8902), (-1.012, 0.1699, 0.9158), (-0.9935, 0.3102, 0.9302), (1.289, 0.2167, -0.9051), (1.129, 0.4903, -0.9331), (1.065, 0.6055, -0.929), (1.047, 0.6463, -0.9042), (0.9626, 0.5867, -0.8926), (0.9925, 0.3082, 0.9301), (1.011, 0.1671, 0.9154), (1.002, -0.03591, 0.8899), (0.9757, -0.2546, 0.8759), (0.9248, -0.4075, 0.849), (1.018, 0.6207, -0.8074), (1.042, 0.7071, -0.8328), (0.9678, 0.8579, -0.8698), (0.9966, 0.7927, -0.9063), (1.496, 0.2375, -0.8924), (1.042, 0.4934, -0.5906), (1.116, 0.6172, -0.6307), (1.189, 0.7535, -0.7085), (1.304, 0.8591, -0.8332), (1.404, 0.3237, -0.7772), (1.176, 0.5106, -0.3969), (1.34, 0.6274, -0.4624), (1.622, 0.9373, -0.559), (1.977, 0.8852, -0.7192), (2.157, -0.04894, -0.4392), (1.24, 1.191, -0.1829), (1.904, 1.065, -0.2423), (2.199, 0.9547, -0.2635), (2.442, 0.2687, -0.2923), (2.279, -0.727, -0.2522), (1.603, 0.9689, 0.09711), (1.904, 1.246, 0.0913), (2.529, 0.8094, 0.1104), (2.215, 0.04866, 0.09262), (1.98, -0.6041, 0.02158), (1.99, 1.202, 0.5404), (2.223, 1.179, 0.4882), (2.382, 0.4477, 0.4499), (1.807, -0.1262, 0.3879), (1.557, -0.611, 0.3612), (1.7, 0.8469, 0.8184), (2.064, 0.9089, 0.8353), (1.702, 0.2552, 0.7211), (1.516, -0.3907, 0.6632), (1.315, -0.6302, 0.6126), (1.262, 0.4535, 0.8875), (1.33, 0.2579, 0.8754), (1.303, 0.0002724, 0.8251), (1.234, -0.322, 0.7875), (1.145, -0.5702, 0.7786), (-1.499, 0.247, -0.8948), (-0.9952, 0.7948, -0.9072), (-0.9649, 0.858, -0.8703), (-1.042, 0.7044, -0.8334), (-1.016, 0.6178, -0.8074), (-1.404, 0.3317, -0.7773), (-1.303, 0.8593, -0.8343), (-1.188, 0.753, -0.7093), (-1.114, 0.6151, -0.6309), (-1.041, 0.4921, -0.5912), (-2.143, -0.04687, -0.4436), (-1.975, 0.8867, -0.7207), (-1.619, 0.9395, -0.5597), (-1.338, 0.6254, -0.4628), (-1.175, 0.512, -0.3975), (-2.278, -0.7252, -0.2521), (-2.444, 0.2702, -0.2922), (-2.199, 0.9554, -0.2634), (-1.904, 1.064, -0.2427), (-1.24, 1.192, -0.1834), (-1.972, -0.6058, 0.02651), (-2.223, 0.04993, 0.09612), (-2.534, 0.8165, 0.1119), (-1.904, 1.246, 0.09102), (-1.603, 0.9691, 0.09664), (-1.556, -0.6103, 0.3619), (-1.808, -0.1249, 0.3889), (-2.389, 0.4517, 0.4515), (-2.227, 1.185, 0.4887), (-1.992, 1.203, 0.5406), (-1.315, -0.63, 0.6133), (-1.517, -0.3908, 0.6641), (-1.709, 0.258, 0.7235), (-2.064, 0.9097, 0.8349), (-1.7, 0.8475, 0.8177), (-1.145, -0.5697, 0.7793), (-1.235, -0.3208, 0.7878), (-1.305, 0.002371, 0.8256), (-1.333, 0.2633, 0.8759), (-1.263, 0.4559, 0.8873), (0.7435, 0.2435, 0.9551), (0.7356, 0.1266, 0.951), (0.721, -0.02383, 0.9281), (0.7013, -0.1822, 0.9026), (0.6788, -0.3241, 0.864), (0.4739, 0.207, 0.966), (0.4527, 0.1027, 0.9617), (0.4398, -0.01533, 0.947), (0.4285, -0.1392, 0.9217), (0.4236, -0.2501, 0.8844), (0.1608, 0.1812, 0.9396), (0.1549, 0.09167, 0.958), (0.1491, -0.0128, 0.955), (0.1448, -0.121, 0.935), (0.1421, -0.2261, 0.8881), (-0.1618, 0.1815, 0.9397), (-0.1558, 0.09204, 0.9581), (-0.1497, -0.01248, 0.955), (-0.1454, -0.1208, 0.935), (-0.1426, -0.2261, 0.8881), (-0.4749, 0.208, 0.9663), (-0.4535, 0.1037, 0.9619), (-0.4405, -0.01448, 0.9472), (-0.4292, -0.1387, 0.9218), (-0.424, -0.2498, 0.8845), (-0.7441, 0.2447, 0.9552), (-0.7363, 0.1283, 0.9511), (-0.7219, -0.02255, 0.9284), (-0.7025, -0.1817, 0.9028), (-0.6796, -0.3238, 0.8643), (-0.7681, 0.634, -0.9409), (-0.8409, 0.5706, -0.9736), (-0.9032, 0.5102, -0.9846), (-1.018, 0.3749, -0.9684), (-1.126, 0.0284, -0.9687), (-0.4712, 0.4841, -1.01), (-0.4955, 0.4566, -1.042), (-0.5148, 0.4805, -1.061), (-0.6428, 0.1173, -1.044), (-0.7025, -0.1873, -1.001), (-0.164, 0.3546, -1.041), (-0.1595, 0.3626, -1.066), (-0.1814, 0.2546, -1.077), (-0.2022, -0.03525, -1.05), (-0.2013, -0.4101, -1.019), (0.1646, 0.3545, -1.041), (0.1601, 0.363, -1.066), (0.1815, 0.2544, -1.077), (0.1978, -0.03448, -1.049), (0.1821, -0.4072, -1.018), (0.4714, 0.4863, -1.011), (0.4967, 0.4565, -1.043), (0.5168, 0.4779, -1.06), (0.643, 0.1177, -1.044), (0.7002, -0.1848, -0.9998), (0.771, 0.6336, -0.9415), (0.8441, 0.5702, -0.9742), (0.9095, 0.5208, -0.9823), (1.02, 0.3741, -0.9674), (1.126, 0.02338, -0.9672)], [], [(259, 169, 3, 16), (159, 51, 7, 24), (219, 179, 5, 32), (111, 63, 1, 15), (319, 170, 4, 57), (289, 165, 1, 63), (52, 69, 8, 0), (69, 75, 9, 8), (75, 81, 10, 9), (81, 87, 11, 10), (87, 93, 12, 11), (93, 99, 13, 12), (99, 105, 14, 13), (105, 111, 15, 14), (170, 184, 39, 4), (184, 189, 38, 39), (189, 194, 37, 38), (194, 199, 36, 37), (199, 204, 35, 36), (204, 209, 34, 35), (209, 214, 33, 34), (214, 219, 32, 33), (40, 117, 31, 6), (117, 123, 30, 31), (123, 129, 29, 30), (129, 135, 28, 29), (135, 141, 27, 28), (141, 147, 26, 27), (147, 153, 25, 26), (153, 159, 24, 25), (160, 224, 23, 2), (224, 229, 22, 23), (229, 234, 21, 22), (234, 239, 20, 21), (239, 244, 19, 20), (244, 249, 18, 19), (249, 254, 17, 18), (254, 259, 16, 17), (17, 16, 154, 148), (148, 154, 155, 149), (149, 155, 156, 150), (150, 156, 157, 151), (151, 157, 158, 152), (152, 158, 159, 153), (18, 17, 148, 142), (142, 148, 149, 143), (143, 149, 150, 144), (144, 150, 151, 145), (145, 151, 152, 146), (146, 152, 153, 147), (19, 18, 142, 136), (136, 142, 143, 137), (137, 143, 144, 138), (138, 144, 145, 139), (139, 145, 146, 140), (140, 146, 147, 141), (20, 19, 136, 130), (130, 136, 137, 131), (131, 137, 138, 132), (132, 138, 139, 133), (133, 139, 140, 134), (134, 140, 141, 135), (21, 20, 130, 124), (124, 130, 131, 125), (125, 131, 132, 126), (126, 132, 133, 127), (127, 133, 134, 128), (128, 134, 135, 129), (22, 21, 124, 118), (118, 124, 125, 119), (119, 125, 126, 120), (120, 126, 127, 121), (121, 127, 128, 122), (122, 128, 129, 123), (23, 22, 118, 112), (112, 118, 119, 113), (113, 119, 120, 114), (114, 120, 121, 115), (115, 121, 122, 116), (116, 122, 123, 117), (2, 23, 112, 45), (45, 112, 113, 44), (44, 113, 114, 43), (43, 114, 115, 42), (42, 115, 116, 41), (41, 116, 117, 40), (33, 32, 106, 100), (100, 106, 107, 101), (101, 107, 108, 102), (102, 108, 109, 103), (103, 109, 110, 104), (104, 110, 111, 105), (34, 33, 100, 94), (94, 100, 101, 95), (95, 101, 102, 96), (96, 102, 103, 97), (97, 103, 104, 98), (98, 104, 105, 99), (35, 34, 94, 88), (88, 94, 95, 89), (89, 95, 96, 90), (90, 96, 97, 91), (91, 97, 98, 92), (92, 98, 99, 93), (36, 35, 88, 82), (82, 88, 89, 83), (83, 89, 90, 84), (84, 90, 91, 85), (85, 91, 92, 86), (86, 92, 93, 87), (37, 36, 82, 76), (76, 82, 83, 77), (77, 83, 84, 78), (78, 84, 85, 79), (79, 85, 86, 80), (80, 86, 87, 81), (38, 37, 76, 70), (70, 76, 77, 71), (71, 77, 78, 72), (72, 78, 79, 73), (73, 79, 80, 74), (74, 80, 81, 75), (39, 38, 70, 64), (64, 70, 71, 65), (65, 71, 72, 66), (66, 72, 73, 67), (67, 73, 74, 68), (68, 74, 75, 69), (4, 39, 64, 57), (57, 64, 65, 56), (56, 65, 66, 55), (55, 66, 67, 54), (54, 67, 68, 53), (53, 68, 69, 52), (179, 264, 58, 5), (264, 269, 59, 58), (269, 274, 60, 59), (274, 279, 61, 60), (279, 284, 62, 61), (284, 289, 63, 62), (164, 294, 52, 0), (294, 299, 53, 52), (299, 304, 54, 53), (304, 309, 55, 54), (309, 314, 56, 55), (314, 319, 57, 56), (32, 5, 58, 106), (106, 58, 59, 107), (107, 59, 60, 108), (108, 60, 61, 109), (109, 61, 62, 110), (110, 62, 63, 111), (16, 3, 46, 154), (154, 46, 47, 155), (155, 47, 48, 156), (156, 48, 49, 157), (157, 49, 50, 158), (158, 50, 51, 159), (41, 40, 315, 310), (310, 315, 316, 311), (311, 316, 317, 312), (312, 317, 318, 313), (313, 318, 319, 314), (42, 41, 310, 305), (305, 310, 311, 306), (306, 311, 312, 307), (307, 312, 313, 308), (308, 313, 314, 309), (43, 42, 305, 300), (300, 305, 306, 301), (301, 306, 307, 302), (302, 307, 308, 303), (303, 308, 309, 304), (44, 43, 300, 295), (295, 300, 301, 296), (296, 301, 302, 297), (297, 302, 303, 298), (298, 303, 304, 299), (45, 44, 295, 290), (290, 295, 296, 291), (291, 296, 297, 292), (292, 297, 298, 293), (293, 298, 299, 294), (2, 45, 290, 160), (160, 290, 291, 161), (161, 291, 292, 162), (162, 292, 293, 163), (163, 293, 294, 164), (47, 46, 285, 280), (280, 285, 286, 281), (281, 286, 287, 282), (282, 287, 288, 283), (283, 288, 289, 284), (48, 47, 280, 275), (275, 280, 281, 276), (276, 281, 282, 277), (277, 282, 283, 278), (278, 283, 284, 279), (49, 48, 275, 270), (270, 275, 276, 271), (271, 276, 277, 272), (272, 277, 278, 273), (273, 278, 279, 274), (50, 49, 270, 265), (265, 270, 271, 266), (266, 271, 272, 267), (267, 272, 273, 268), (268, 273, 274, 269), (51, 50, 265, 260), (260, 265, 266, 261), (261, 266, 267, 262), (262, 267, 268, 263), (263, 268, 269, 264), (7, 51, 260, 175), (175, 260, 261, 176), (176, 261, 262, 177), (177, 262, 263, 178), (178, 263, 264, 179), (14, 15, 255, 250), (250, 255, 256, 251), (251, 256, 257, 252), (252, 257, 258, 253), (253, 258, 259, 254), (13, 14, 250, 245), (245, 250, 251, 246), (246, 251, 252, 247), (247, 252, 253, 248), (248, 253, 254, 249), (12, 13, 245, 240), (240, 245, 246, 241), (241, 246, 247, 242), (242, 247, 248, 243), (243, 248, 249, 244), (11, 12, 240, 235), (235, 240, 241, 236), (236, 241, 242, 237), (237, 242, 243, 238), (238, 243, 244, 239), (10, 11, 235, 230), (230, 235, 236, 231), (231, 236, 237, 232), (232, 237, 238, 233), (233, 238, 239, 234), (9, 10, 230, 225), (225, 230, 231, 226), (226, 231, 232, 227), (227, 232, 233, 228), (228, 233, 234, 229), (8, 9, 225, 220), (220, 225, 226, 221), (221, 226, 227, 222), (222, 227, 228, 223), (223, 228, 229, 224), (0, 8, 220, 164), (164, 220, 221, 163), (163, 221, 222, 162), (162, 222, 223, 161), (161, 223, 224, 160), (25, 24, 215, 210), (210, 215, 216, 211), (211, 216, 217, 212), (212, 217, 218, 213), (213, 218, 219, 214), (26, 25, 210, 205), (205, 210, 211, 206), (206, 211, 212, 207), (207, 212, 213, 208), (208, 213, 214, 209), (27, 26, 205, 200), (200, 205, 206, 201), (201, 206, 207, 202), (202, 207, 208, 203), (203, 208, 209, 204), (28, 27, 200, 195), (195, 200, 201, 196), (196, 201, 202, 197), (197, 202, 203, 198), (198, 203, 204, 199), (29, 28, 195, 190), (190, 195, 196, 191), (191, 196, 197, 192), (192, 197, 198, 193), (193, 198, 199, 194), (30, 29, 190, 185), (185, 190, 191, 186), (186, 191, 192, 187), (187, 192, 193, 188), (188, 193, 194, 189), (31, 30, 185, 180), (180, 185, 186, 181), (181, 186, 187, 182), (182, 187, 188, 183), (183, 188, 189, 184), (6, 31, 180, 174), (174, 180, 181, 173), (173, 181, 182, 172), (172, 182, 183, 171), (171, 183, 184, 170), (46, 3, 169, 285), (285, 169, 168, 286), (286, 168, 167, 287), (287, 167, 166, 288), (288, 166, 165, 289), (40, 6, 174, 315), (315, 174, 173, 316), (316, 173, 172, 317), (317, 172, 171, 318), (318, 171, 170, 319), (24, 7, 175, 215), (215, 175, 176, 216), (216, 176, 177, 217), (217, 177, 178, 218), (218, 178, 179, 219), (15, 1, 165, 255), (255, 165, 166, 256), (256, 166, 167, 257), (257, 167, 168, 258), (258, 168, 169, 259)])
me_cylinder_008.use_remesh_preserve_volume = False
me_cylinder_008.use_remesh_preserve_attributes = False
me_cylinder_008.use_mirror_vertex_groups = False
me_cylinder_008.update()
me_cylinder_006 = bpy.data.meshes.new('Cylinder.006')
me_cylinder_006.from_pydata([(-0.9045, 0.1632, -0.9214), (-0.8575, -0.4915, 0.7971), (-0.8904, 0.499, -0.8865), (-0.9667, 0.3896, 0.9879), (0.897, 0.1253, -0.9119), (0.854, -0.4913, 0.7963), (0.8935, 0.502, -0.8874), (0.9665, 0.389, 0.9884), (-1.026, 0.1287, -0.9127), (-1.073, -0.5249, -0.6969), (-1.152, -1.008, -0.4719), (-1.18, -1.038, -0.1672), (-1.299, -1.075, 0.1307), (-1.17, -0.9051, 0.4124), (-1.011, -0.6719, 0.5763), (-0.9362, -0.6308, 0.7316), (-1.062, 0.4169, 0.9008), (-1.33, 0.552, 0.7755), (-1.517, 0.8192, 0.5342), (-1.284, 0.7931, 0.09669), (-1.386, 0.6971, -0.235), (-1.05, 0.4291, -0.3978), (-0.9582, 0.4299, -0.5983), (-0.9309, 0.5192, -0.7869), (1.061, 0.4171, 0.9021), (1.33, 0.5526, 0.7776), (1.517, 0.8186, 0.5347), (1.283, 0.7926, 0.09709), (1.384, 0.6974, -0.2345), (1.051, 0.4304, -0.397), (0.959, 0.43, -0.5971), (0.9331, 0.5218, -0.7872), (0.9357, -0.6313, 0.7311), (1.012, -0.6726, 0.5761), (1.17, -0.9049, 0.412), (1.299, -1.075, 0.1302), (1.18, -1.038, -0.168), (1.154, -1.006, -0.4709), (1.074, -0.5372, -0.6953), (1.024, 0.1048, -0.9075), (0.7798, 0.4248, -0.9398), (0.5153, 0.3346, -0.9692), (0.1841, 0.2226, -1.007), (-0.1839, 0.2225, -1.007), (-0.5141, 0.3339, -0.9688), (-0.7774, 0.423, -0.9393), (-0.8061, 0.3752, 1.016), (-0.5171, 0.2858, 0.9603), (-0.1834, 0.2534, 0.8934), (0.183, 0.2532, 0.8933), (0.5158, 0.2848, 0.9598), (0.8048, 0.3751, 1.017), (-0.649, -0.1695, -0.8228), (-0.4362, -0.392, -0.8992), (-0.1996, -0.7636, -1.196), (0.1997, -0.7633, -1.196), (0.4367, -0.3906, -0.8989), (0.6509, -0.1712, -0.823), (0.6591, -0.4722, 0.7934), (0.4573, -0.3531, 0.8393), (0.1496, -0.267, 0.8409), (-0.1499, -0.2668, 0.8412), (-0.4574, -0.3528, 0.8395), (-0.6591, -0.4712, 0.7936), (0.7359, -0.5255, -0.7607), (0.4607, -0.6629, -0.8064), (0.2048, -1.076, -1.003), (-0.2045, -1.077, -1.003), (-0.4596, -0.6658, -0.8075), (-0.7335, -0.5246, -0.7602), (0.8412, -0.9155, -0.6702), (0.4848, -0.8811, -0.6209), (0.1844, -1.114, -0.7058), (-0.1842, -1.114, -0.7054), (-0.4806, -0.882, -0.6207), (-0.8374, -0.9123, -0.67), (0.7949, -1.07, -0.4032), (0.4566, -1.073, -0.3641), (0.1736, -1.141, -0.3996), (-0.1742, -1.141, -0.3996), (-0.4542, -1.074, -0.3643), (-0.7897, -1.069, -0.4033), (0.7515, -1.049, -0.118), (0.4695, -1.188, -0.1111), (0.1669, -1.104, -0.1135), (-0.1689, -1.105, -0.1134), (-0.4701, -1.188, -0.1109), (-0.7499, -1.05, -0.1173), (0.7579, -1.066, 0.1494), (0.4647, -1.223, 0.157), (0.1336, -1.077, 0.1685), (-0.1355, -1.078, 0.1688), (-0.466, -1.223, 0.1572), (-0.7587, -1.065, 0.1495), (0.7299, -1.105, 0.4049), (0.4069, -1.092, 0.3939), (0.1266, -1.098, 0.3977), (-0.1293, -1.097, 0.3979), (-0.4082, -1.092, 0.3941), (-0.7307, -1.105, 0.4051), (0.6874, -1.034, 0.5944), (0.3773, -1.023, 0.616), (0.126, -1.019, 0.6424), (-0.1286, -1.019, 0.6425), (-0.3775, -1.022, 0.6164), (-0.6887, -1.033, 0.5949), (0.6656, -0.7821, 0.7148), (0.4292, -0.7245, 0.7656), (0.1375, -0.4431, 0.7489), (-0.1388, -0.4456, 0.7492), (-0.429, -0.7227, 0.7657), (-0.6659, -0.7815, 0.715), (-0.7728, 0.4292, -0.7952), (-0.5503, 0.3617, -0.8344), (-0.1915, 0.2388, -0.8208), (0.1916, 0.2389, -0.8209), (0.5513, 0.3625, -0.8348), (0.7749, 0.4308, -0.7957), (-0.7885, 0.3416, -0.5995), (-0.5528, 0.2915, -0.6061), (-0.186, 0.2334, -0.5898), (0.186, 0.2334, -0.5898), (0.5531, 0.2917, -0.6059), (0.7893, 0.3423, -0.5989), (-0.9211, 0.3477, -0.4423), (-0.533, 0.3046, -0.3561), (-0.1847, 0.2334, -0.3537), (0.1847, 0.2335, -0.3537), (0.5334, 0.3054, -0.3559), (0.9212, 0.3489, -0.4412), (-1.245, 0.5791, -0.2915), (-0.5793, 0.501, -0.1481), (-0.1859, 0.2373, -0.1178), (0.1859, 0.2374, -0.1178), (0.5795, 0.5013, -0.1478), (1.245, 0.5807, -0.2901), (-1.016, 0.7029, 0.09724), (-0.5543, 0.3953, 0.1173), (-0.1868, 0.234, 0.118), (0.1868, 0.234, 0.1181), (0.5542, 0.3953, 0.1173), (1.016, 0.7029, 0.09733), (-1.07, 0.4031, 0.509), (-0.5567, 0.2523, 0.3702), (-0.1855, 0.2308, 0.3536), (0.1855, 0.2308, 0.3536), (0.5564, 0.2522, 0.3703), (1.07, 0.4028, 0.5102), (-0.9425, 0.4103, 0.7567), (-0.5562, 0.3, 0.6391), (-0.1856, 0.2307, 0.5892), (0.1856, 0.2307, 0.5892), (0.5559, 0.2998, 0.6392), (0.9518, 0.4342, 0.7702), (-0.862, 0.4326, 0.9275), (-0.5496, 0.3432, 0.8622), (-0.1864, 0.2514, 0.7809), (0.1866, 0.2514, 0.7808), (0.5489, 0.3427, 0.8619), (0.8625, 0.4369, 0.9301), (-0.9219, 0.5125, -0.9132), (-0.951, 0.5188, -0.9401), (-0.9767, 0.5179, -0.9642), (-1.007, 0.5043, -0.9985), (-0.9867, 0.414, -0.9931), (-0.9325, -0.4068, 0.8591), (-0.9753, -0.2543, 0.8903), (-0.9943, 0.02373, 0.9326), (-1.007, 0.21, 0.9757), (-0.9958, 0.3244, 0.9904), (0.9884, 0.4161, -0.994), (1.009, 0.5073, -0.9993), (0.9792, 0.5212, -0.9652), (0.9542, 0.5224, -0.9413), (0.9251, 0.5159, -0.9142), (0.9951, 0.3226, 0.9907), (1.005, 0.2072, 0.9758), (0.9916, 0.02239, 0.9326), (0.973, -0.2539, 0.89), (0.9315, -0.4065, 0.8587), (1.018, 0.6217, -0.8077), (1.075, 0.6984, -0.8412), (1.126, 0.7504, -0.8945), (1.179, 0.7665, -0.9638), (1.199, 0.7096, -1.021), (1.042, 0.4934, -0.5906), (1.116, 0.6172, -0.6307), (1.189, 0.7535, -0.7085), (1.291, 0.8483, -0.8326), (1.363, 0.8213, -0.9536), (1.173, 0.4716, -0.3932), (1.339, 0.6117, -0.4624), (1.615, 0.8175, -0.5887), (1.841, 0.7631, -0.7062), (1.544, 0.2212, -0.6858), (1.644, 0.8536, -0.2194), (1.903, 0.9853, -0.2474), (2.123, 0.9978, -0.2873), (2.328, 0.4797, -0.3263), (1.608, -0.6224, -0.2211), (1.603, 0.9692, 0.09708), (1.868, 1.067, 0.09142), (2.243, 0.8299, 0.08068), (2.081, -0.2355, 0.09462), (1.66, -0.7804, 0.1137), (1.781, 0.9837, 0.5377), (1.923, 0.9805, 0.5382), (1.933, 0.7404, 0.5477), (1.824, -0.4765, 0.4568), (1.562, -0.7674, 0.4521), (1.696, 0.8454, 0.8182), (1.851, 0.825, 0.8254), (1.637, 0.2964, 0.7592), (1.488, -0.4308, 0.6658), (1.338, -0.6641, 0.63), (1.195, 0.3589, 0.8787), (1.31, 0.2659, 0.8713), (1.304, -0.03337, 0.8264), (1.278, -0.3993, 0.8274), (1.164, -0.5888, 0.8042), (-1.196, 0.7081, -1.021), (-1.178, 0.7654, -0.9643), (-1.125, 0.7495, -0.8954), (-1.074, 0.6969, -0.8419), (-1.016, 0.6187, -0.8077), (-1.361, 0.8215, -0.9538), (-1.291, 0.8481, -0.8337), (-1.188, 0.753, -0.7093), (-1.114, 0.6151, -0.6309), (-1.041, 0.4921, -0.5912), (-1.542, 0.2281, -0.6881), (-1.837, 0.7624, -0.7074), (-1.611, 0.8181, -0.5902), (-1.337, 0.6103, -0.4628), (-1.172, 0.4702, -0.3935), (-1.608, -0.6245, -0.2202), (-2.327, 0.4741, -0.3255), (-2.123, 0.9976, -0.2874), (-1.903, 0.9852, -0.2479), (-1.644, 0.8534, -0.2198), (-1.659, -0.7824, 0.1144), (-2.078, -0.2386, 0.09503), (-2.243, 0.8282, 0.08092), (-1.868, 1.068, 0.09114), (-1.604, 0.9694, 0.09661), (-1.562, -0.767, 0.4524), (-1.824, -0.4767, 0.4572), (-1.936, 0.748, 0.5491), (-1.922, 0.9803, 0.5389), (-1.782, 0.9837, 0.5379), (-1.337, -0.6634, 0.6305), (-1.487, -0.4291, 0.6662), (-1.644, 0.3104, 0.7628), (-1.851, 0.8256, 0.825), (-1.696, 0.846, 0.8175), (-1.163, -0.5885, 0.8047), (-1.278, -0.3971, 0.8272), (-1.305, -0.03003, 0.8265), (-1.313, 0.2709, 0.8719), (-1.196, 0.3616, 0.8782), (0.7871, 0.2917, 1.047), (0.7747, 0.1791, 1.044), (0.7499, 0.03542, 1.005), (0.7046, -0.1197, 0.9255), (0.6692, -0.2567, 0.8468), (0.4935, 0.206, 1.001), (0.4728, 0.1053, 1.004), (0.4503, -0.01521, 0.9749), (0.433, -0.1385, 0.9512), (0.4236, -0.2529, 0.9144), (0.1749, 0.1989, 0.9557), (0.1684, 0.1054, 0.9794), (0.1567, -0.01539, 0.9814), (0.1476, -0.1255, 0.9625), (0.1449, -0.2059, 0.9163), (-0.1762, 0.1984, 0.9559), (-0.1698, 0.1051, 0.9796), (-0.1576, -0.01535, 0.9815), (-0.1481, -0.1254, 0.9626), (-0.1452, -0.2058, 0.9165), (-0.4948, 0.2071, 1.001), (-0.4741, 0.1064, 1.005), (-0.4513, -0.01438, 0.9753), (-0.4337, -0.138, 0.9514), (-0.424, -0.2526, 0.9146), (-0.7882, 0.2936, 1.047), (-0.7747, 0.1821, 1.044), (-0.75, 0.03747, 1.005), (-0.7054, -0.1186, 0.9263), (-0.6697, -0.2558, 0.8473), (-0.769, 0.3821, -0.9889), (-0.7527, 0.3305, -0.995), (-0.7229, 0.2535, -0.9756), (-0.6824, 0.1466, -0.9391), (-0.6491, 0.02586, -0.8896), (-0.4946, 0.2781, -1.016), (-0.4784, 0.2109, -1.026), (-0.4594, 0.1278, -1.018), (-0.4467, 0.01967, -1.001), (-0.4416, -0.1412, -0.9699), (-0.183, 0.1575, -1.057), (-0.1859, 0.06542, -1.072), (-0.1933, -0.05302, -1.098), (-0.2029, -0.1885, -1.135), (-0.2014, -0.3413, -1.18), (0.1832, 0.1576, -1.057), (0.186, 0.06549, -1.072), (0.1934, -0.05297, -1.098), (0.2029, -0.1884, -1.135), (0.2014, -0.3412, -1.18), (0.4958, 0.2789, -1.016), (0.4797, 0.2117, -1.027), (0.4605, 0.1287, -1.018), (0.4475, 0.02076, -1.001), (0.4422, -0.14, -0.97), (0.7719, 0.384, -0.9899), (0.7556, 0.3326, -0.9963), (0.7256, 0.2559, -0.9769), (0.6844, 0.1483, -0.9401), (0.6504, 0.02747, -0.8902)], [], [(259, 169, 3, 16), (159, 51, 7, 24), (219, 179, 5, 32), (111, 63, 1, 15), (319, 170, 4, 57), (289, 165, 1, 63), (52, 69, 8, 0), (69, 75, 9, 8), (75, 81, 10, 9), (81, 87, 11, 10), (87, 93, 12, 11), (93, 99, 13, 12), (99, 105, 14, 13), (105, 111, 15, 14), (170, 184, 39, 4), (184, 189, 38, 39), (189, 194, 37, 38), (194, 199, 36, 37), (199, 204, 35, 36), (204, 209, 34, 35), (209, 214, 33, 34), (214, 219, 32, 33), (40, 117, 31, 6), (117, 123, 30, 31), (123, 129, 29, 30), (129, 135, 28, 29), (135, 141, 27, 28), (141, 147, 26, 27), (147, 153, 25, 26), (153, 159, 24, 25), (160, 224, 23, 2), (224, 229, 22, 23), (229, 234, 21, 22), (234, 239, 20, 21), (239, 244, 19, 20), (244, 249, 18, 19), (249, 254, 17, 18), (254, 259, 16, 17), (17, 16, 154, 148), (148, 154, 155, 149), (149, 155, 156, 150), (150, 156, 157, 151), (151, 157, 158, 152), (152, 158, 159, 153), (18, 17, 148, 142), (142, 148, 149, 143), (143, 149, 150, 144), (144, 150, 151, 145), (145, 151, 152, 146), (146, 152, 153, 147), (19, 18, 142, 136), (136, 142, 143, 137), (137, 143, 144, 138), (138, 144, 145, 139), (139, 145, 146, 140), (140, 146, 147, 141), (20, 19, 136, 130), (130, 136, 137, 131), (131, 137, 138, 132), (132, 138, 139, 133), (133, 139, 140, 134), (134, 140, 141, 135), (21, 20, 130, 124), (124, 130, 131, 125), (125, 131, 132, 126), (126, 132, 133, 127), (127, 133, 134, 128), (128, 134, 135, 129), (22, 21, 124, 118), (118, 124, 125, 119), (119, 125, 126, 120), (120, 126, 127, 121), (121, 127, 128, 122), (122, 128, 129, 123), (23, 22, 118, 112), (112, 118, 119, 113), (113, 119, 120, 114), (114, 120, 121, 115), (115, 121, 122, 116), (116, 122, 123, 117), (2, 23, 112, 45), (45, 112, 113, 44), (44, 113, 114, 43), (43, 114, 115, 42), (42, 115, 116, 41), (41, 116, 117, 40), (33, 32, 106, 100), (100, 106, 107, 101), (101, 107, 108, 102), (102, 108, 109, 103), (103, 109, 110, 104), (104, 110, 111, 105), (34, 33, 100, 94), (94, 100, 101, 95), (95, 101, 102, 96), (96, 102, 103, 97), (97, 103, 104, 98), (98, 104, 105, 99), (35, 34, 94, 88), (88, 94, 95, 89), (89, 95, 96, 90), (90, 96, 97, 91), (91, 97, 98, 92), (92, 98, 99, 93), (36, 35, 88, 82), (82, 88, 89, 83), (83, 89, 90, 84), (84, 90, 91, 85), (85, 91, 92, 86), (86, 92, 93, 87), (37, 36, 82, 76), (76, 82, 83, 77), (77, 83, 84, 78), (78, 84, 85, 79), (79, 85, 86, 80), (80, 86, 87, 81), (38, 37, 76, 70), (70, 76, 77, 71), (71, 77, 78, 72), (72, 78, 79, 73), (73, 79, 80, 74), (74, 80, 81, 75), (39, 38, 70, 64), (64, 70, 71, 65), (65, 71, 72, 66), (66, 72, 73, 67), (67, 73, 74, 68), (68, 74, 75, 69), (4, 39, 64, 57), (57, 64, 65, 56), (56, 65, 66, 55), (55, 66, 67, 54), (54, 67, 68, 53), (53, 68, 69, 52), (179, 264, 58, 5), (264, 269, 59, 58), (269, 274, 60, 59), (274, 279, 61, 60), (279, 284, 62, 61), (284, 289, 63, 62), (164, 294, 52, 0), (294, 299, 53, 52), (299, 304, 54, 53), (304, 309, 55, 54), (309, 314, 56, 55), (314, 319, 57, 56), (32, 5, 58, 106), (106, 58, 59, 107), (107, 59, 60, 108), (108, 60, 61, 109), (109, 61, 62, 110), (110, 62, 63, 111), (16, 3, 46, 154), (154, 46, 47, 155), (155, 47, 48, 156), (156, 48, 49, 157), (157, 49, 50, 158), (158, 50, 51, 159), (41, 40, 315, 310), (310, 315, 316, 311), (311, 316, 317, 312), (312, 317, 318, 313), (313, 318, 319, 314), (42, 41, 310, 305), (305, 310, 311, 306), (306, 311, 312, 307), (307, 312, 313, 308), (308, 313, 314, 309), (43, 42, 305, 300), (300, 305, 306, 301), (301, 306, 307, 302), (302, 307, 308, 303), (303, 308, 309, 304), (44, 43, 300, 295), (295, 300, 301, 296), (296, 301, 302, 297), (297, 302, 303, 298), (298, 303, 304, 299), (45, 44, 295, 290), (290, 295, 296, 291), (291, 296, 297, 292), (292, 297, 298, 293), (293, 298, 299, 294), (2, 45, 290, 160), (160, 290, 291, 161), (161, 291, 292, 162), (162, 292, 293, 163), (163, 293, 294, 164), (47, 46, 285, 280), (280, 285, 286, 281), (281, 286, 287, 282), (282, 287, 288, 283), (283, 288, 289, 284), (48, 47, 280, 275), (275, 280, 281, 276), (276, 281, 282, 277), (277, 282, 283, 278), (278, 283, 284, 279), (49, 48, 275, 270), (270, 275, 276, 271), (271, 276, 277, 272), (272, 277, 278, 273), (273, 278, 279, 274), (50, 49, 270, 265), (265, 270, 271, 266), (266, 271, 272, 267), (267, 272, 273, 268), (268, 273, 274, 269), (51, 50, 265, 260), (260, 265, 266, 261), (261, 266, 267, 262), (262, 267, 268, 263), (263, 268, 269, 264), (7, 51, 260, 175), (175, 260, 261, 176), (176, 261, 262, 177), (177, 262, 263, 178), (178, 263, 264, 179), (14, 15, 255, 250), (250, 255, 256, 251), (251, 256, 257, 252), (252, 257, 258, 253), (253, 258, 259, 254), (13, 14, 250, 245), (245, 250, 251, 246), (246, 251, 252, 247), (247, 252, 253, 248), (248, 253, 254, 249), (12, 13, 245, 240), (240, 245, 246, 241), (241, 246, 247, 242), (242, 247, 248, 243), (243, 248, 249, 244), (11, 12, 240, 235), (235, 240, 241, 236), (236, 241, 242, 237), (237, 242, 243, 238), (238, 243, 244, 239), (10, 11, 235, 230), (230, 235, 236, 231), (231, 236, 237, 232), (232, 237, 238, 233), (233, 238, 239, 234), (9, 10, 230, 225), (225, 230, 231, 226), (226, 231, 232, 227), (227, 232, 233, 228), (228, 233, 234, 229), (8, 9, 225, 220), (220, 225, 226, 221), (221, 226, 227, 222), (222, 227, 228, 223), (223, 228, 229, 224), (0, 8, 220, 164), (164, 220, 221, 163), (163, 221, 222, 162), (162, 222, 223, 161), (161, 223, 224, 160), (25, 24, 215, 210), (210, 215, 216, 211), (211, 216, 217, 212), (212, 217, 218, 213), (213, 218, 219, 214), (26, 25, 210, 205), (205, 210, 211, 206), (206, 211, 212, 207), (207, 212, 213, 208), (208, 213, 214, 209), (27, 26, 205, 200), (200, 205, 206, 201), (201, 206, 207, 202), (202, 207, 208, 203), (203, 208, 209, 204), (28, 27, 200, 195), (195, 200, 201, 196), (196, 201, 202, 197), (197, 202, 203, 198), (198, 203, 204, 199), (29, 28, 195, 190), (190, 195, 196, 191), (191, 196, 197, 192), (192, 197, 198, 193), (193, 198, 199, 194), (30, 29, 190, 185), (185, 190, 191, 186), (186, 191, 192, 187), (187, 192, 193, 188), (188, 193, 194, 189), (31, 30, 185, 180), (180, 185, 186, 181), (181, 186, 187, 182), (182, 187, 188, 183), (183, 188, 189, 184), (6, 31, 180, 174), (174, 180, 181, 173), (173, 181, 182, 172), (172, 182, 183, 171), (171, 183, 184, 170), (46, 3, 169, 285), (285, 169, 168, 286), (286, 168, 167, 287), (287, 167, 166, 288), (288, 166, 165, 289), (40, 6, 174, 315), (315, 174, 173, 316), (316, 173, 172, 317), (317, 172, 171, 318), (318, 171, 170, 319), (24, 7, 175, 215), (215, 175, 176, 216), (216, 176, 177, 217), (217, 177, 178, 218), (218, 178, 179, 219), (15, 1, 165, 255), (255, 165, 166, 256), (256, 166, 167, 257), (257, 167, 168, 258), (258, 168, 169, 259)])
me_cylinder_006.use_remesh_preserve_volume = False
me_cylinder_006.use_remesh_preserve_attributes = False
me_cylinder_006.use_mirror_vertex_groups = False
me_cylinder_006.update()
me_cube_007 = bpy.data.meshes.new('Cube.007')
me_cube_007.from_pydata([(-1.064, -0.5652, 7.781), (-1.064, -0.5652, 8.75), (-1.064, 0.5652, 7.781), (-1.064, 0.5652, 8.75), (2.07, -0.2318, 7.781), (2.07, -0.2318, 8.75), (2.07, 0.2318, 7.781), (2.07, 0.2318, 8.75)], [], [(0, 1, 3, 2), (2, 3, 7, 6), (6, 7, 5, 4), (4, 5, 1, 0), (2, 6, 4, 0), (7, 3, 1, 5)])
me_cube_007.use_remesh_preserve_volume = False
me_cube_007.use_remesh_preserve_attributes = False
me_cube_007.use_mirror_vertex_groups = False
me_cube_007.update()
me_cube_006 = bpy.data.meshes.new('Cube.006')
me_cube_006.from_pydata([(-1.064, -0.5652, 7.781), (-1.064, -0.5652, 8.75), (-1.064, 0.5652, 7.781), (-1.064, 0.5652, 8.75), (2.07, -0.2318, 7.781), (2.07, -0.2318, 8.75), (2.07, 0.2318, 7.781), (2.07, 0.2318, 8.75)], [], [(0, 1, 3, 2), (2, 3, 7, 6), (6, 7, 5, 4), (4, 5, 1, 0), (2, 6, 4, 0), (7, 3, 1, 5)])
me_cube_006.use_remesh_preserve_volume = False
me_cube_006.use_remesh_preserve_attributes = False
me_cube_006.use_mirror_vertex_groups = False
me_cube_006.update()
me_cube_005 = bpy.data.meshes.new('Cube.005')
me_cube_005.from_pydata([(-1.064, -0.5652, 7.781), (-1.064, -0.5652, 8.75), (-1.064, 0.5652, 7.781), (-1.064, 0.5652, 8.75), (2.07, -0.2318, 7.781), (2.07, -0.2318, 8.75), (2.07, 0.2318, 7.781), (2.07, 0.2318, 8.75)], [], [(0, 1, 3, 2), (2, 3, 7, 6), (6, 7, 5, 4), (4, 5, 1, 0), (2, 6, 4, 0), (7, 3, 1, 5)])
me_cube_005.use_remesh_preserve_volume = False
me_cube_005.use_remesh_preserve_attributes = False
me_cube_005.use_mirror_vertex_groups = False
me_cube_005.update()
me_cube_004 = bpy.data.meshes.new('Cube.004')
me_cube_004.from_pydata([(-1.064, -0.5652, 7.781), (-1.064, -0.5652, 8.75), (-1.064, 0.5652, 7.781), (-1.064, 0.5652, 8.75), (2.07, -0.2318, 7.781), (2.07, -0.2318, 8.75), (2.07, 0.2318, 7.781), (2.07, 0.2318, 8.75)], [], [(0, 1, 3, 2), (2, 3, 7, 6), (6, 7, 5, 4), (4, 5, 1, 0), (2, 6, 4, 0), (7, 3, 1, 5)])
me_cube_004.use_remesh_preserve_volume = False
me_cube_004.use_remesh_preserve_attributes = False
me_cube_004.use_mirror_vertex_groups = False
me_cube_004.update()
me_cube_003 = bpy.data.meshes.new('Cube.003')
me_cube_003.from_pydata([(-1.064, -0.5652, 7.781), (-1.064, -0.5652, 8.75), (-1.064, 0.5652, 7.781), (-1.064, 0.5652, 8.75), (2.07, -0.2318, 7.781), (2.07, -0.2318, 8.75), (2.07, 0.2318, 7.781), (2.07, 0.2318, 8.75)], [], [(0, 1, 3, 2), (2, 3, 7, 6), (6, 7, 5, 4), (4, 5, 1, 0), (2, 6, 4, 0), (7, 3, 1, 5)])
me_cube_003.use_remesh_preserve_volume = False
me_cube_003.use_remesh_preserve_attributes = False
me_cube_003.use_mirror_vertex_groups = False
me_cube_003.update()
me_cube_002 = bpy.data.meshes.new('Cube.002')
me_cube_002.from_pydata([(-1.064, -0.5652, 7.781), (-1.064, -0.5652, 8.75), (-1.064, 0.5652, 7.781), (-1.064, 0.5652, 8.75), (2.07, -0.2318, 7.781), (2.07, -0.2318, 8.75), (2.07, 0.2318, 7.781), (2.07, 0.2318, 8.75)], [], [(0, 1, 3, 2), (2, 3, 7, 6), (6, 7, 5, 4), (4, 5, 1, 0), (2, 6, 4, 0), (7, 3, 1, 5)])
me_cube_002.use_remesh_preserve_volume = False
me_cube_002.use_remesh_preserve_attributes = False
me_cube_002.use_mirror_vertex_groups = False
me_cube_002.update()
me_torus = bpy.data.meshes.new('Torus')
me_torus.from_pydata([(6.284, 0.0, -3.124), (6.211, 0.0, -2.243), (6.034, 0.0, -1.878), (5.857, 0.0, -2.243), (5.784, 0.0, -3.124), (5.857, 0.0, -4.006), (6.034, 0.0, -4.371), (6.211, 0.0, -4.006), (5.2, 4.045, -3.124), (5.136, 4.008, -2.243), (4.983, 3.92, -1.878), (4.83, 3.832, -2.243), (4.767, 3.795, -3.124), (4.83, 3.832, -4.006), (4.983, 3.92, -4.371), (5.136, 4.008, -4.006), (2.239, 7.006, -3.124), (2.202, 6.943, -2.243), (2.114, 6.79, -1.878), (2.025, 6.637, -2.243), (1.989, 6.573, -3.124), (2.025, 6.637, -4.006), (2.114, 6.79, -4.371), (2.202, 6.943, -4.006), (-8.069, 0.1657, -4.104), (-7.893, 0.1602, -4.462), (-7.716, 0.1547, -4.104), (-7.643, 0.1524, -3.239), (-7.716, 0.1547, -2.373), (-7.893, 0.1602, -2.015), (-8.069, 0.1657, -2.373), (-8.142, 0.1679, -3.239), (-6.871, 4.139, -4.104), (-6.721, 4.046, -4.462), (-6.571, 3.953, -4.104), (-6.509, 3.914, -3.239), (-6.571, 3.953, -2.373), (-6.721, 4.046, -2.015), (-6.871, 4.139, -2.373), (-6.934, 4.177, -3.239), (-3.847, 6.981, -4.104), (-3.764, 6.825, -4.462), (-3.68, 6.669, -4.104), (-3.646, 6.605, -3.239), (-3.68, 6.669, -2.373), (-3.764, 6.825, -2.015), (-3.847, 6.981, -2.373), (-3.882, 7.045, -3.239), (-4.278, -6.898, -4.104), (-4.185, -6.748, -4.462), (-4.092, -6.597, -4.104), (-4.053, -6.535, -3.239), (-4.092, -6.597, -2.373), (-4.185, -6.748, -2.015), (-4.278, -6.898, -2.373), (-4.317, -6.96, -3.239), (-7.12, -3.874, -4.104), (-6.964, -3.791, -4.462), (-6.808, -3.707, -4.104), (-6.744, -3.672, -3.239), (-6.808, -3.707, -2.373), (-6.964, -3.791, -2.015), (-7.12, -3.874, -2.373), (-7.185, -3.909, -3.239), (2.239, -7.006, -3.124), (2.202, -6.943, -2.243), (2.114, -6.79, -1.878), (2.025, -6.637, -2.243), (1.989, -6.573, -3.124), (2.025, -6.637, -4.006), (2.114, -6.79, -4.371), (2.202, -6.943, -4.006), (5.2, -4.045, -3.124), (5.136, -4.008, -2.243), (4.983, -3.92, -1.878), (4.83, -3.832, -2.243), (4.767, -3.795, -3.124), (4.83, -3.832, -4.006), (4.983, -3.92, -4.371), (5.136, -4.008, -4.006), (4.263, 3.227, -8.88), (4.228, 3.202, -8.776), (4.143, 3.142, -8.733), (4.059, 3.081, -8.776), (4.024, 3.056, -8.88), (4.059, 3.081, -8.984), (4.143, 3.142, -9.027), (4.228, 3.202, -8.984), (2.363, 4.793, -8.88), (2.345, 4.754, -8.776), (2.302, 4.659, -8.733), (2.259, 4.565, -8.776), (2.241, 4.526, -8.88), (2.259, 4.565, -8.984), (2.302, 4.659, -9.027), (2.345, 4.754, -8.984), (-0.06489, 5.199, -8.88), (-0.06076, 5.156, -8.776), (-0.0508, 5.053, -8.733), (-0.04083, 4.95, -8.776), (-0.03671, 4.907, -8.88), (-0.04083, 4.95, -8.984), (-0.0508, 5.053, -9.027), (-0.06076, 5.156, -8.984), (4.719, -1.507, -8.88), (4.68, -1.489, -8.776), (4.585, -1.446, -8.733), (4.491, -1.403, -8.776), (4.451, -1.385, -8.88), (4.491, -1.403, -8.984), (4.585, -1.446, -9.027), (4.68, -1.489, -8.984), (5.125, 0.9213, -8.88), (5.082, 0.9172, -8.776), (4.979, 0.9072, -8.733), (4.875, 0.8972, -8.776), (4.832, 0.8931, -8.88), (4.875, 0.8972, -8.984), (4.979, 0.9072, -9.027), (5.082, 0.9172, -8.984)], [], [(0, 8, 9, 1), (1, 9, 10, 2), (2, 10, 11, 3), (3, 11, 12, 4), (4, 12, 13, 5), (5, 13, 14, 6), (6, 14, 15, 7), (7, 15, 8, 0), (8, 16, 17, 9), (9, 17, 18, 10), (10, 18, 19, 11), (11, 19, 20, 12), (12, 20, 21, 13), (13, 21, 22, 14), (14, 22, 23, 15), (15, 23, 16, 8), (25, 57, 56, 24), (26, 58, 57, 25), (27, 59, 58, 26), (28, 60, 59, 27), (29, 61, 60, 28), (30, 62, 61, 29), (31, 63, 62, 30), (24, 56, 63, 31), (33, 25, 24, 32), (34, 26, 25, 33), (35, 27, 26, 34), (36, 28, 27, 35), (37, 29, 28, 36), (38, 30, 29, 37), (39, 31, 30, 38), (32, 24, 31, 39), (40, 32, 39, 47), (42, 34, 33, 41), (43, 35, 34, 42), (44, 36, 35, 43), (45, 37, 36, 44), (46, 38, 37, 45), (47, 39, 38, 46), (41, 33, 32, 40), (57, 49, 48, 56), (58, 50, 49, 57), (59, 51, 50, 58), (60, 52, 51, 59), (61, 53, 52, 60), (62, 54, 53, 61), (63, 55, 54, 62), (56, 48, 55, 63), (64, 72, 73, 65), (65, 73, 74, 66), (66, 74, 75, 67), (67, 75, 76, 68), (68, 76, 77, 69), (69, 77, 78, 70), (70, 78, 79, 71), (71, 79, 72, 64), (72, 0, 1, 73), (73, 1, 2, 74), (74, 2, 3, 75), (75, 3, 4, 76), (76, 4, 5, 77), (77, 5, 6, 78), (78, 6, 7, 79), (79, 7, 0, 72), (80, 88, 89, 81), (81, 89, 90, 82), (82, 90, 91, 83), (83, 91, 92, 84), (84, 92, 93, 85), (85, 93, 94, 86), (86, 94, 95, 87), (87, 95, 88, 80), (88, 96, 97, 89), (89, 97, 98, 90), (90, 98, 99, 91), (91, 99, 100, 92), (92, 100, 101, 93), (93, 101, 102, 94), (94, 102, 103, 95), (95, 103, 96, 88), (104, 112, 113, 105), (105, 113, 114, 106), (106, 114, 115, 107), (107, 115, 116, 108), (108, 116, 117, 109), (109, 117, 118, 110), (110, 118, 119, 111), (111, 119, 112, 104), (112, 80, 81, 113), (113, 81, 82, 114), (114, 82, 83, 115), (115, 83, 84, 116), (116, 84, 85, 117), (117, 85, 86, 118), (118, 86, 87, 119), (119, 87, 80, 112)])
me_torus.use_remesh_preserve_volume = False
me_torus.use_remesh_preserve_attributes = False
me_torus.use_mirror_vertex_groups = False
me_torus.update()
me_cylinder = bpy.data.meshes.new('Cylinder')
me_cylinder.from_pydata([(0.0, 0.6608, -0.6308), (0.0, 0.6608, 0.9685), (0.4908, 0.7947, -0.6308), (0.4908, 0.7947, 0.9685), (0.8568, 1.161, -0.6308), (0.8568, 1.161, 0.9685), (0.9908, 1.661, -0.6308), (0.9908, 1.661, 0.9685), (0.8568, 2.161, -0.6308), (0.8568, 2.161, 0.9685), (0.4908, 2.527, -0.6308), (0.4908, 2.527, 0.9685), (0.0, 2.661, -0.6308), (0.0, 2.661, 0.9685), (-0.00923, 4.148, 0.4908), (0.0, 0.8098, 0.9685), (0.4471, 0.9221, 0.9685), (0.7349, 1.261, 0.9685), (0.8574, 1.656, 0.9685), (0.7349, 2.071, 0.9685), (0.4319, 2.389, 0.9685), (0.7349, 2.071, 0.799), (0.7349, 2.071, 0.9685), (0.8574, 1.656, 0.9685), (0.7349, 1.261, 0.9685), (0.4471, 0.9221, 0.9685), (0.0, 2.508, 0.9685), (0.4319, 2.389, 0.9685), (0.0, 0.8098, 0.9685), (0.0, 0.8427, -0.6308), (0.4277, 0.9583, -0.6308), (0.7344, 1.277, -0.6308), (0.8559, 1.661, -0.6308), (0.7314, 2.074, -0.6308), (0.4311, 2.401, -0.6308), (0.0, 2.515, -0.6308), (0.4277, 0.9583, -0.1196), (0.7344, 1.277, -0.1196), (0.8559, 1.661, -0.1196), (0.7314, 2.074, -0.1196), (0.4311, 2.401, -0.1196), (0.0, 2.515, -0.1196), (0.0, 0.8427, -0.1196), (0.8574, 1.656, 0.799), (0.7349, 1.261, 0.799), (0.4471, 0.9221, 0.799), (0.0, 2.508, 0.799), (0.4319, 2.389, 0.799), (0.0, 0.8098, 0.799)], [], [(5, 4, 2, 3), (3, 2, 0, 1), (11, 10, 8, 9), (9, 8, 6, 7), (7, 6, 4, 5), (13, 12, 10, 11), (11, 27, 26, 13), (18, 17, 24, 23), (9, 7, 18, 19), (3, 1, 15, 16), (5, 3, 16, 17), (7, 5, 17, 18), (11, 9, 19, 20), (23, 24, 44, 43), (43, 44, 45, 48, 46, 47, 21), (19, 18, 23, 22), (16, 15, 28, 25), (20, 19, 22, 27), (17, 16, 25, 24), (8, 10, 34, 33), (29, 30, 36, 42), (4, 6, 32, 31), (6, 8, 33, 32), (2, 4, 31, 30), (10, 12, 35, 34), (0, 2, 30, 29), (36, 37, 38, 39, 40, 41, 42), (34, 35, 41, 40), (32, 33, 39, 38), (31, 32, 38, 37), (33, 34, 40, 39), (30, 31, 37, 36), (26, 27, 47, 46), (22, 23, 43, 21), (25, 28, 48, 45), (27, 22, 21, 47), (24, 25, 45, 44)])
me_cylinder.use_remesh_preserve_volume = False
me_cylinder.use_remesh_preserve_attributes = False
me_cylinder.use_mirror_vertex_groups = False
me_cylinder.update()

# ---- objects
ob_cylinder_005 = bpy.data.objects.new('Cylinder.005', me_cylinder_010)
ob_cylinder_004 = bpy.data.objects.new('Cylinder.004', me_cylinder_009)
ob_cylinder_003 = bpy.data.objects.new('Cylinder.003', me_cylinder_008)
ob_cylinder_001 = bpy.data.objects.new('Cylinder.001', me_cylinder_006)
ob_cube_005 = bpy.data.objects.new('Cube.005', me_cube_007)
ob_cube_004 = bpy.data.objects.new('Cube.004', me_cube_006)
ob_cube_003 = bpy.data.objects.new('Cube.003', me_cube_005)
ob_cube_002 = bpy.data.objects.new('Cube.002', me_cube_004)
ob_cube_000 = bpy.data.objects.new('Cube.000', me_cube_003)
ob_cube_001 = bpy.data.objects.new('Cube.001', me_cube_002)
ob_torus = bpy.data.objects.new('Torus', me_torus)
ob_cylinder = bpy.data.objects.new('Cylinder', me_cylinder)
ob_lamp = bpy.data.objects.new('Lamp', light_lamp)
ob_camera = bpy.data.objects.new('Camera', cam_camera)

# ---- transforms, parenting, visibility, modifiers, constraints
ob_cylinder_005.location = (-0.3982, 2.721, -3.9)
ob_cylinder_005.rotation_euler = (1.724e-09, 2.617e-09, -2.853)
ob_cylinder_005.scale = (0.189, 0.1661, 5.192)
ob_cylinder_005.lineart.crease_threshold = 0.0
_m = ob_cylinder_005.modifiers.new('Subsurf', 'SUBSURF')
_m.uv_smooth = 'PRESERVE_CORNERS'
_m.quality = 2
_m.show_only_control_edges = False
ob_cylinder_004.location = (0.8609, 2.407, -3.638)
ob_cylinder_004.rotation_euler = (2.453e-10, -3.836e-09, 2.314)
ob_cylinder_004.scale = (0.4597, 0.4597, 5.267)
ob_cylinder_004.lineart.crease_threshold = 0.0
_m = ob_cylinder_004.modifiers.new('Subsurf', 'SUBSURF')
_m.uv_smooth = 'PRESERVE_CORNERS'
_m.quality = 2
_m.show_only_control_edges = False
ob_cylinder_003.location = (-1.159, 2.188, -3.9)
ob_cylinder_003.rotation_euler = (-1.762e-10, 1.827e-10, -2.27)
ob_cylinder_003.scale = (0.2802, 0.2802, 5.919)
ob_cylinder_003.lineart.crease_threshold = 0.0
_m = ob_cylinder_003.modifiers.new('Subsurf', 'SUBSURF')
_m.uv_smooth = 'PRESERVE_CORNERS'
_m.quality = 2
_m.show_only_control_edges = False
ob_cylinder_001.location = (-0.0291, 0.6325, -3.638)
ob_cylinder_001.scale = (0.7648, 0.7648, 5.994)
ob_cylinder_001.lineart.crease_threshold = 0.0
_m = ob_cylinder_001.modifiers.new('Subsurf', 'SUBSURF')
_m.uv_smooth = 'PRESERVE_CORNERS'
_m.quality = 2
_m.show_only_control_edges = False
ob_cube_005.location = (-1.053, 2.682, 0.622)
ob_cube_005.rotation_euler = (0.0, 0.0, 2.347)
ob_cube_005.scale = (0.5541, 0.1286, 0.1286)
ob_cube_005.lineart.crease_threshold = 0.0
ob_cube_004.location = (1.131, 0.4137, 0.622)
ob_cube_004.rotation_euler = (0.0, 0.0, 5.581)
ob_cube_004.scale = (0.7585, 0.1761, 0.1761)
ob_cube_004.lineart.crease_threshold = 0.0
ob_cube_003.location = (-1.167, 0.4415, 0.622)
ob_cube_003.rotation_euler = (0.0, 0.0, 3.88)
ob_cube_003.scale = (0.7386, 0.1714, 0.1714)
ob_cube_003.lineart.crease_threshold = 0.0
ob_cube_002.location = (-1.799, 1.612, 0.622)
ob_cube_002.rotation_euler = (0.0, -0.0, 3.154)
ob_cube_002.scale = (0.8261, 0.1918, 0.1918)
ob_cube_002.lineart.crease_threshold = 0.0
ob_cube_000.location = (1.206, 2.835, 0.622)
ob_cube_000.rotation_euler = (0.0, -0.0, 0.793)
ob_cube_000.scale = (0.7386, 0.1714, 0.1714)
ob_cube_000.lineart.crease_threshold = 0.0
ob_cube_001.location = (1.827, 1.629, 0.622)
ob_cube_001.scale = (0.8788, 0.204, 0.204)
ob_cube_001.lineart.crease_threshold = 0.0
ob_torus.location = (0.02071, 1.653, 3.076)
ob_torus.scale = (0.3207, 0.3207, 0.3207)
ob_torus.lineart.crease_threshold = 0.0
ob_cylinder.location = (0.002085, 0.003952, -3.137)
ob_cylinder.scale = (1.0, 1.0, 7.32)
ob_cylinder.lineart.crease_threshold = 0.0
_m = ob_cylinder.modifiers.new('Mirror', 'MIRROR')
_m.use_clip = True
ob_lamp.location = (9.331, 1.005, -17.34)
ob_lamp.rotation_euler = (0.6503, 0.05522, 1.866)
ob_lamp.lock_rotations_4d = False
ob_lamp.empty_display_type = 'ARROWS'
ob_lamp.color = (0.0, 0.0, 0.0, 0.0)
ob_lamp.lineart.crease_threshold = 0.0
ob_camera.location = (7.481, -6.508, 5.344)
ob_camera.rotation_euler = (1.109, 0.0, 0.8149)
ob_camera.lock_rotations_4d = False
ob_camera.empty_display_type = 'ARROWS'
ob_camera.color = (0.0, 0.0, 0.0, 0.0)
ob_camera.display_type = 'WIRE'
ob_camera.lineart.crease_threshold = 0.0

# ---- collection membership
col_collection_1.objects.link(ob_cylinder_005)
col_collection_1.objects.link(ob_cylinder_004)
col_collection_1.objects.link(ob_cylinder_003)
col_collection_1.objects.link(ob_cylinder_001)
col_collection_1.objects.link(ob_cube_005)
col_collection_1.objects.link(ob_cube_004)
col_collection_1.objects.link(ob_cube_003)
col_collection_1.objects.link(ob_cube_002)
col_collection_1.objects.link(ob_cube_000)
col_collection_1.objects.link(ob_cube_001)
col_collection_1.objects.link(ob_torus)
col_collection_1.objects.link(ob_cylinder)
col_collection_1.objects.link(ob_lamp)
col_collection_1.objects.link(ob_camera)

# ---- scene / render settings (as saved in the file)
scene.camera = ob_camera
scene.frame_start = 1; scene.frame_end = 250; scene.frame_set(0)
scene.render.engine = 'BLENDER_EEVEE_NEXT'
scene.render.resolution_percentage = 50
scene.render.dither_intensity = 0.0
scene.cycles.use_denoising = False
scene.cycles.samples = 128
scene.cycles.sampling_pattern = 'TABULATED_SOBOL'
scene.cycles.use_adaptive_sampling = False
scene.cycles.use_light_tree = False
scene.cycles.blur_glossy = 0.0
scene.cycles.sample_clamp_indirect = 0.0
scene.view_settings.view_transform = 'Standard'
bpy.context.view_layer.update()
